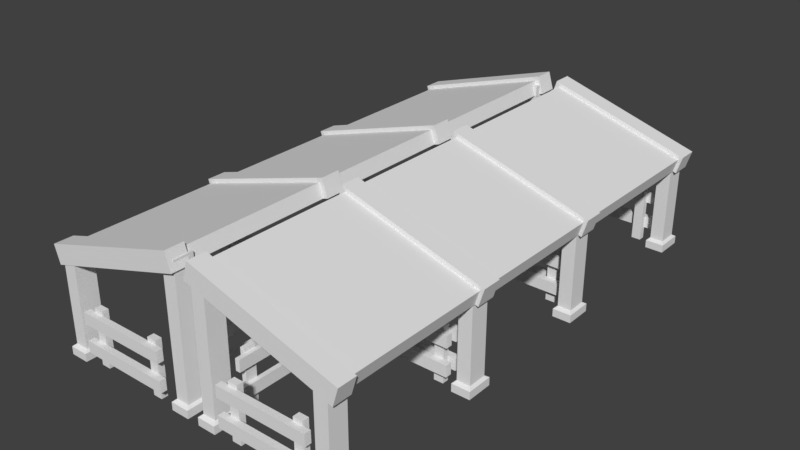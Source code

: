 # Source: Stable.blend  (saved by Blender 2.77.0; exported with 4.5.12 LTS)
import bpy
from mathutils import Matrix  # noqa: F401  (used for matrix-valued properties, if any)

bpy.ops.wm.read_factory_settings(use_empty=True)
scene = bpy.context.scene
scene.name = 'Scene'

# ---- collections
col_collection_1 = bpy.data.collections.new('Collection 1'); scene.collection.children.link(col_collection_1)

# ---- world
world_world = bpy.data.worlds.new('World'); scene.world = world_world
world_world.color = (0.05088, 0.05088, 0.05088)
world_world.use_sun_shadow = False
world_world.sun_shadow_jitter_overblur = 0.0
world_world.cycles.sampling_method = 'MANUAL'

# ---- meshes
me_cube_228 = bpy.data.meshes.new('Cube.228')
me_cube_228.from_pydata([(-5.103, -26.08, -2.2), (-18.79, -26.08, -2.2), (-5.103, -26.76, -2.2), (-18.79, -26.76, -2.2), (-5.103, -26.08, -3.929), (-18.79, -26.08, -3.929), (-5.103, -26.76, -3.929), (-18.79, -26.76, -3.929), (-16.22, -25.45, -5.745), (-16.22, -25.45, 2.541), (-16.22, -26.14, -5.745), (-16.22, -26.14, 2.541), (-17.63, -25.45, -5.745), (-17.63, -25.45, 2.541), (-17.63, -26.14, -5.745), (-17.63, -26.14, 2.541), (-5.103, -26.08, 1.96), (-18.79, -26.08, 1.96), (-5.103, -26.76, 1.96), (-18.79, -26.76, 1.96), (-5.103, -26.08, 0.2313), (-18.79, -26.08, 0.2313), (-5.103, -26.76, 0.2313), (-18.79, -26.76, 0.2313), (-6.209, -25.45, -5.745), (-6.209, -25.45, 2.541), (-6.209, -26.14, -5.745), (-6.209, -26.14, 2.541), (-7.613, -25.45, -5.745), (-7.613, -25.45, 2.541), (-7.613, -26.14, -5.745), (-7.613, -26.14, 2.541), (-18.76, -8.679, -2.2), (-5.075, -8.679, -2.2), (-18.76, -7.995, -2.2), (-5.075, -7.995, -2.2), (-18.76, -8.679, -3.929), (-5.075, -8.679, -3.929), (-18.76, -7.995, -3.929), (-5.075, -7.995, -3.929), (-7.641, -9.3, -5.745), (-7.641, -9.3, 2.541), (-7.641, -8.616, -5.745), (-7.641, -8.616, 2.541), (-6.237, -9.3, -5.745), (-6.237, -9.3, 2.541), (-6.237, -8.616, -5.745), (-6.237, -8.616, 2.541), (-18.76, -8.679, 1.96), (-5.075, -8.679, 1.96), (-18.76, -7.995, 1.96), (-5.075, -7.995, 1.96), (-18.76, -8.679, 0.2313), (-5.075, -8.679, 0.2313), (-18.76, -7.995, 0.2313), (-5.075, -7.995, 0.2313), (-17.66, -9.3, -5.745), (-17.66, -9.3, 2.541), (-17.66, -8.616, -5.745), (-17.66, -8.616, 2.541), (-16.25, -9.3, -5.745), (-16.25, -9.3, 2.541), (-16.25, -8.616, -5.745), (-16.25, -8.616, 2.541), (-18.76, -9.967, -2.2), (-5.075, -9.967, -2.2), (-18.76, -9.283, -2.2), (-5.075, -9.283, -2.2), (-18.76, -9.967, -3.929), (-5.075, -9.967, -3.929), (-18.76, -9.283, -3.929), (-5.075, -9.283, -3.929), (-18.76, -9.967, 1.96), (-5.075, -9.967, 1.96), (-18.76, -9.283, 1.96), (-5.075, -9.283, 1.96), (-18.76, -9.967, 0.2313), (-5.075, -9.967, 0.2313), (-18.76, -9.283, 0.2313), (-5.075, -9.283, 0.2313), (-18.76, 8.794, -2.2), (-5.075, 8.794, -2.2), (-18.76, 9.478, -2.2), (-5.075, 9.478, -2.2), (-18.76, 8.794, -3.929), (-5.075, 8.794, -3.929), (-18.76, 9.478, -3.929), (-5.075, 9.478, -3.929), (-7.641, 8.173, -5.745), (-7.641, 8.173, 2.541), (-7.641, 8.857, -5.745), (-7.641, 8.857, 2.541), (-6.237, 8.173, -5.745), (-6.237, 8.173, 2.541), (-6.237, 8.857, -5.745), (-6.237, 8.857, 2.541), (-18.76, 8.794, 1.96), (-5.075, 8.794, 1.96), (-18.76, 9.478, 1.96), (-5.075, 9.478, 1.96), (-18.76, 8.794, 0.2313), (-5.075, 8.794, 0.2313), (-18.76, 9.478, 0.2313), (-5.075, 9.478, 0.2313), (-17.66, 8.173, -5.745), (-17.66, 8.173, 2.541), (-17.66, 8.857, -5.745), (-17.66, 8.857, 2.541), (-16.25, 8.173, -5.745), (-16.25, 8.173, 2.541), (-16.25, 8.857, -5.745), (-16.25, 8.857, 2.541), (-18.76, 7.49, -2.2), (-5.075, 7.49, -2.2), (-18.76, 8.174, -2.2), (-5.075, 8.174, -2.2), (-18.76, 7.49, -3.929), (-5.075, 7.49, -3.929), (-18.76, 8.174, -3.929), (-5.075, 8.174, -3.929), (-18.76, 7.49, 1.96), (-5.075, 7.49, 1.96), (-18.76, 8.174, 1.96), (-5.075, 8.174, 1.96), (-18.76, 7.49, 0.2313), (-5.075, 7.49, 0.2313), (-18.76, 8.174, 0.2313), (-5.075, 8.174, 0.2313), (-18.76, 25.68, -2.2), (-5.075, 25.68, -2.2), (-18.76, 26.36, -2.2), (-5.075, 26.36, -2.2), (-18.76, 25.68, -3.929), (-5.075, 25.68, -3.929), (-18.76, 26.36, -3.929), (-5.075, 26.36, -3.929), (-7.641, 25.06, -5.745), (-7.641, 25.06, 2.541), (-7.641, 25.74, -5.745), (-7.641, 25.74, 2.541), (-6.237, 25.06, -5.745), (-6.237, 25.06, 2.541), (-6.237, 25.74, -5.745), (-6.237, 25.74, 2.541), (-18.76, 25.68, 1.96), (-5.075, 25.68, 1.96), (-18.76, 26.36, 1.96), (-5.075, 26.36, 1.96), (-18.76, 25.68, 0.2313), (-5.075, 25.68, 0.2313), (-18.76, 26.36, 0.2313), (-5.075, 26.36, 0.2313), (-17.66, 25.06, -5.745), (-17.66, 25.06, 2.541), (-17.66, 25.74, -5.745), (-17.66, 25.74, 2.541), (-16.25, 25.06, -5.745), (-16.25, 25.06, 2.541), (-16.25, 25.74, -5.745), (-16.25, 25.74, 2.541), (-2.908, -24.01, -2.2), (-2.908, -12.53, -2.2), (-3.574, -24.01, -2.2), (-3.574, -12.53, -2.2), (-2.908, -24.01, -3.929), (-2.908, -12.53, -3.929), (-3.574, -24.01, -3.929), (-3.574, -12.53, -3.929), (-2.304, -14.68, -5.745), (-2.304, -14.68, 2.541), (-2.969, -14.68, -5.745), (-2.969, -14.68, 2.541), (-2.304, -13.5, -5.745), (-2.304, -13.5, 2.541), (-2.969, -13.5, -5.745), (-2.969, -13.5, 2.541), (-2.908, -24.01, 1.96), (-2.908, -12.53, 1.96), (-3.574, -24.01, 1.96), (-3.574, -12.53, 1.96), (-2.908, -24.01, 0.2313), (-2.908, -12.53, 0.2313), (-3.574, -24.01, 0.2313), (-3.574, -12.53, 0.2313), (-2.304, -23.08, -5.745), (-2.304, -23.08, 2.541), (-2.969, -23.08, -5.745), (-2.969, -23.08, 2.541), (-2.304, -21.91, -5.745), (-2.304, -21.91, 2.541), (-2.969, -21.91, -5.745), (-2.969, -21.91, 2.541), (-2.908, -12.26, -2.2), (-2.908, -0.7815, -2.2), (-3.574, -12.26, -2.2), (-3.574, -0.7815, -2.2), (-2.908, -12.26, -3.929), (-2.908, -0.7815, -3.929), (-3.574, -12.26, -3.929), (-3.574, -0.7815, -3.929), (-2.304, -2.934, -5.745), (-2.304, -2.934, 2.541), (-2.969, -2.934, -5.745), (-2.969, -2.934, 2.541), (-2.304, -1.756, -5.745), (-2.304, -1.756, 2.541), (-2.969, -1.756, -5.745), (-2.969, -1.756, 2.541), (-2.908, -12.26, 1.96), (-2.908, -0.7815, 1.96), (-3.574, -12.26, 1.96), (-3.574, -0.7815, 1.96), (-2.908, -12.26, 0.2313), (-2.908, -0.7815, 0.2313), (-3.574, -12.26, 0.2313), (-3.574, -0.7815, 0.2313), (-2.304, -11.34, -5.745), (-2.304, -11.34, 2.541), (-2.969, -11.34, -5.745), (-2.969, -11.34, 2.541), (-2.304, -10.16, -5.745), (-2.304, -10.16, 2.541), (-2.969, -10.16, -5.745), (-2.969, -10.16, 2.541), (-2.908, -0.3879, -2.2), (-2.908, 11.1, -2.2), (-3.574, -0.3879, -2.2), (-3.574, 11.1, -2.2), (-2.908, -0.3879, -3.929), (-2.908, 11.1, -3.929), (-3.574, -0.3879, -3.929), (-3.574, 11.1, -3.929), (-2.304, 8.943, -5.745), (-2.304, 8.943, 2.541), (-2.969, 8.943, -5.745), (-2.969, 8.943, 2.541), (-2.304, 10.12, -5.745), (-2.304, 10.12, 2.541), (-2.969, 10.12, -5.745), (-2.969, 10.12, 2.541), (-2.908, -0.3879, 1.96), (-2.908, 11.1, 1.96), (-3.574, -0.3879, 1.96), (-3.574, 11.1, 1.96), (-2.908, -0.3879, 0.2313), (-2.908, 11.1, 0.2313), (-3.574, -0.3879, 0.2313), (-3.574, 11.1, 0.2313), (-2.304, 0.5406, -5.745), (-2.304, 0.5406, 2.541), (-2.969, 0.5406, -5.745), (-2.969, 0.5406, 2.541), (-2.304, 1.718, -5.745), (-2.304, 1.718, 2.541), (-2.969, 1.718, -5.745), (-2.969, 1.718, 2.541), (-2.908, 11.38, -2.2), (-2.908, 22.87, -2.2), (-3.574, 11.38, -2.2), (-3.574, 22.87, -2.2), (-2.908, 11.38, -3.929), (-2.908, 22.87, -3.929), (-3.574, 11.38, -3.929), (-3.574, 22.87, -3.929), (-2.304, 20.71, -5.745), (-2.304, 20.71, 2.541), (-2.969, 20.71, -5.745), (-2.969, 20.71, 2.541), (-2.304, 21.89, -5.745), (-2.304, 21.89, 2.541), (-2.969, 21.89, -5.745), (-2.969, 21.89, 2.541), (-2.908, 11.38, 1.96), (-2.908, 22.87, 1.96), (-3.574, 11.38, 1.96), (-3.574, 22.87, 1.96), (-2.908, 11.38, 0.2313), (-2.908, 22.87, 0.2313), (-3.574, 11.38, 0.2313), (-3.574, 22.87, 0.2313), (-2.304, 12.31, -5.745), (-2.304, 12.31, 2.541), (-2.969, 12.31, -5.745), (-2.969, 12.31, 2.541), (-2.304, 13.49, -5.745), (-2.304, 13.49, 2.541), (-2.969, 13.49, -5.745), (-2.969, 13.49, 2.541), (-1.007, 24.2, 13.66), (-22.7, 24.2, 7.084), (-1.007, 26.17, 13.66), (-22.7, 26.17, 7.084), (-1.806, 24.2, 16.3), (-23.5, 24.2, 9.72), (-1.806, 26.17, 16.3), (-23.5, 26.17, 9.72), (-0.8275, -8.838, 13.66), (-22.52, -8.838, 7.084), (-0.8275, -6.783, 13.66), (-22.52, -6.783, 7.084), (-1.627, -8.838, 16.3), (-23.32, -8.838, 9.72), (-1.627, -6.783, 16.3), (-23.32, -6.783, 9.72), (-0.8275, 6.828, 13.66), (-22.52, 6.828, 7.084), (-0.8275, 8.883, 13.66), (-22.52, 8.883, 7.084), (-1.627, 6.828, 16.3), (-23.32, 6.828, 9.72), (-1.627, 8.883, 16.3), (-23.32, 8.883, 9.72), (-1.526, -26.38, 13.49), (-22.06, -26.38, 7.259), (-1.526, 25.44, 13.49), (-22.06, 25.44, 7.259), (-2.144, -26.38, 15.52), (-22.68, -26.38, 9.295), (-2.144, 25.44, 15.52), (-22.68, 25.44, 9.295), (-0.8275, -26.9, 13.66), (-22.52, -26.9, 7.084), (-0.8275, -24.84, 13.66), (-22.52, -24.84, 7.084), (-1.627, -26.9, 16.3), (-23.32, -26.9, 9.72), (-1.627, -24.84, 16.3), (-23.32, -24.84, 9.72), (-21.93, 7.024, -4.078), (-21.93, 7.024, 9.717), (-21.93, 9.056, -4.078), (-21.93, 9.056, 9.717), (-19.93, 7.024, -4.078), (-19.93, 7.024, 9.717), (-19.93, 9.056, -4.078), (-19.93, 9.056, 9.717), (-21.93, -8.676, -4.078), (-21.93, -8.676, 9.717), (-21.93, -6.644, -4.078), (-21.93, -6.644, 9.717), (-19.93, -8.676, -4.078), (-19.93, -8.676, 9.717), (-19.93, -6.644, -4.078), (-19.93, -6.644, 9.717), (-21.93, -26.59, -4.078), (-21.93, -26.59, 9.717), (-21.93, -24.56, -4.078), (-21.93, -24.56, 9.717), (-19.93, -26.59, -4.078), (-19.93, -26.59, 9.717), (-19.93, -24.56, -4.078), (-19.93, -24.56, 9.717), (-21.93, 24.07, -4.078), (-21.93, 24.07, 9.717), (-21.93, 26.1, -4.078), (-21.93, 26.1, 9.717), (-19.93, 24.07, -4.078), (-19.93, 24.07, 9.717), (-19.93, 26.1, -4.078), (-19.93, 26.1, 9.717), (-3.315, 23.68, -4.342), (-3.315, 23.68, 14.98), (-3.315, 25.68, -4.342), (-3.315, 25.68, 14.98), (-1.315, 23.68, -4.342), (-1.315, 23.68, 14.98), (-1.315, 25.68, -4.342), (-1.315, 25.68, 14.98), (-3.315, -26.18, -4.342), (-3.315, -26.18, 14.98), (-3.315, -24.18, -4.342), (-3.315, -24.18, 14.98), (-1.315, -26.18, -4.342), (-1.315, -26.18, 14.98), (-1.315, -24.18, -4.342), (-1.315, -24.18, 14.98), (-21.93, 9.056, -5.742), (-21.93, 7.024, -5.742), (-19.93, 9.056, -5.742), (-19.93, 7.024, -5.742), (-21.93, -6.644, -5.742), (-21.93, -8.676, -5.742), (-19.93, -6.644, -5.742), (-19.93, -8.676, -5.742), (-21.93, -24.56, -5.742), (-21.93, -26.59, -5.742), (-19.93, -24.56, -5.742), (-19.93, -26.59, -5.742), (-21.93, 26.1, -5.742), (-21.93, 24.07, -5.742), (-19.93, 26.1, -5.742), (-19.93, 24.07, -5.742), (-3.315, 25.68, -6.006), (-3.315, 23.68, -6.006), (-1.315, 25.68, -6.006), (-1.315, 23.68, -6.006), (-3.315, -24.18, -6.006), (-3.315, -26.18, -6.006), (-1.315, -24.18, -6.006), (-1.315, -26.18, -6.006), (-22.32, 9.448, -4.427), (-22.32, 6.633, -4.427), (-19.55, 9.448, -4.427), (-19.55, 6.633, -4.427), (-22.32, -6.252, -4.427), (-22.32, -9.067, -4.427), (-19.55, -6.252, -4.427), (-19.55, -9.067, -4.427), (-22.32, -24.17, -4.427), (-22.32, -26.99, -4.427), (-19.55, -24.17, -4.427), (-19.55, -26.99, -4.427), (-22.32, 26.49, -4.427), (-22.32, 23.68, -4.427), (-19.55, 26.49, -4.427), (-19.55, 23.68, -4.427), (-3.7, 26.07, -4.691), (-3.7, 23.3, -4.691), (-0.9302, 26.07, -4.691), (-0.9302, 23.3, -4.691), (-3.7, -23.79, -4.691), (-3.7, -26.56, -4.691), (-0.9302, -23.79, -4.691), (-0.9302, -26.56, -4.691), (-22.32, 9.448, -5.601), (-22.32, 6.633, -5.601), (-19.55, 9.448, -5.601), (-19.55, 6.633, -5.601), (-22.32, -6.252, -5.601), (-22.32, -9.067, -5.601), (-19.55, -6.252, -5.601), (-19.55, -9.067, -5.601), (-22.32, -24.17, -5.601), (-22.32, -26.99, -5.601), (-19.55, -24.17, -5.601), (-19.55, -26.99, -5.601), (-22.32, 26.49, -5.601), (-22.32, 23.68, -5.601), (-19.55, 26.49, -5.601), (-19.55, 23.68, -5.601), (-3.7, 26.07, -5.865), (-3.7, 23.3, -5.865), (-0.9302, 26.07, -5.865), (-0.9302, 23.3, -5.865), (-3.7, -23.79, -5.865), (-3.7, -26.56, -5.865), (-0.9302, -23.79, -5.865), (-0.9302, -26.56, -5.865), (-22.06, -20.25, 7.259), (-22.06, -14.6, 7.259), (-22.06, -9.104, 7.259), (-22.06, -3.293, 7.259), (-22.06, 2.359, 7.259), (-22.06, 8.17, 7.259), (-22.06, 13.66, 7.259), (-22.06, 19.32, 7.259), (-1.526, 19.32, 13.49), (-1.526, 13.66, 13.49), (-1.526, 8.17, 13.49), (-1.526, 2.359, 13.49), (-1.526, -3.293, 13.49), (-1.526, -9.104, 13.49), (-1.526, -14.6, 13.49), (-1.526, -20.25, 13.49), (-22.68, 19.32, 9.295), (-22.68, 13.66, 9.295), (-22.68, 8.17, 9.295), (-22.68, 2.359, 9.295), (-22.68, -3.293, 9.295), (-22.68, -9.104, 9.295), (-22.68, -14.6, 9.295), (-22.68, -20.25, 9.295), (-2.144, -20.25, 15.52), (-2.144, -14.6, 15.52), (-2.144, -9.104, 15.52), (-2.144, -3.293, 15.52), (-2.144, 2.359, 15.52), (-2.144, 8.17, 15.52), (-2.144, 13.66, 15.52), (-2.144, 19.32, 15.52)], [], [(1, 3, 2, 0), (3, 7, 6, 2), (7, 5, 4, 6), (5, 1, 0, 4), (0, 2, 6, 4), (5, 7, 3, 1), (9, 11, 10, 8), (11, 15, 14, 10), (15, 13, 12, 14), (13, 9, 8, 12), (8, 10, 14, 12), (13, 15, 11, 9), (17, 19, 18, 16), (19, 23, 22, 18), (23, 21, 20, 22), (21, 17, 16, 20), (16, 18, 22, 20), (21, 23, 19, 17), (25, 27, 26, 24), (27, 31, 30, 26), (31, 29, 28, 30), (29, 25, 24, 28), (24, 26, 30, 28), (29, 31, 27, 25), (33, 35, 34, 32), (35, 39, 38, 34), (39, 37, 36, 38), (37, 33, 32, 36), (32, 34, 38, 36), (37, 39, 35, 33), (41, 43, 42, 40), (43, 47, 46, 42), (47, 45, 44, 46), (45, 41, 40, 44), (40, 42, 46, 44), (45, 47, 43, 41), (49, 51, 50, 48), (51, 55, 54, 50), (55, 53, 52, 54), (53, 49, 48, 52), (48, 50, 54, 52), (53, 55, 51, 49), (57, 59, 58, 56), (59, 63, 62, 58), (63, 61, 60, 62), (61, 57, 56, 60), (56, 58, 62, 60), (61, 63, 59, 57), (65, 67, 66, 64), (67, 71, 70, 66), (71, 69, 68, 70), (69, 65, 64, 68), (64, 66, 70, 68), (69, 71, 67, 65), (73, 75, 74, 72), (75, 79, 78, 74), (79, 77, 76, 78), (77, 73, 72, 76), (72, 74, 78, 76), (77, 79, 75, 73), (81, 83, 82, 80), (83, 87, 86, 82), (87, 85, 84, 86), (85, 81, 80, 84), (80, 82, 86, 84), (85, 87, 83, 81), (89, 91, 90, 88), (91, 95, 94, 90), (95, 93, 92, 94), (93, 89, 88, 92), (88, 90, 94, 92), (93, 95, 91, 89), (97, 99, 98, 96), (99, 103, 102, 98), (103, 101, 100, 102), (101, 97, 96, 100), (96, 98, 102, 100), (101, 103, 99, 97), (105, 107, 106, 104), (107, 111, 110, 106), (111, 109, 108, 110), (109, 105, 104, 108), (104, 106, 110, 108), (109, 111, 107, 105), (113, 115, 114, 112), (115, 119, 118, 114), (119, 117, 116, 118), (117, 113, 112, 116), (112, 114, 118, 116), (117, 119, 115, 113), (121, 123, 122, 120), (123, 127, 126, 122), (127, 125, 124, 126), (125, 121, 120, 124), (120, 122, 126, 124), (125, 127, 123, 121), (129, 131, 130, 128), (131, 135, 134, 130), (135, 133, 132, 134), (133, 129, 128, 132), (128, 130, 134, 132), (133, 135, 131, 129), (137, 139, 138, 136), (139, 143, 142, 138), (143, 141, 140, 142), (141, 137, 136, 140), (136, 138, 142, 140), (141, 143, 139, 137), (145, 147, 146, 144), (147, 151, 150, 146), (151, 149, 148, 150), (149, 145, 144, 148), (144, 146, 150, 148), (149, 151, 147, 145), (153, 155, 154, 152), (155, 159, 158, 154), (159, 157, 156, 158), (157, 153, 152, 156), (152, 154, 158, 156), (157, 159, 155, 153), (161, 163, 162, 160), (163, 167, 166, 162), (167, 165, 164, 166), (165, 161, 160, 164), (160, 162, 166, 164), (165, 167, 163, 161), (169, 171, 170, 168), (171, 175, 174, 170), (175, 173, 172, 174), (173, 169, 168, 172), (168, 170, 174, 172), (173, 175, 171, 169), (177, 179, 178, 176), (179, 183, 182, 178), (183, 181, 180, 182), (181, 177, 176, 180), (176, 178, 182, 180), (181, 183, 179, 177), (185, 187, 186, 184), (187, 191, 190, 186), (191, 189, 188, 190), (189, 185, 184, 188), (184, 186, 190, 188), (189, 191, 187, 185), (193, 195, 194, 192), (195, 199, 198, 194), (199, 197, 196, 198), (197, 193, 192, 196), (192, 194, 198, 196), (197, 199, 195, 193), (201, 203, 202, 200), (203, 207, 206, 202), (207, 205, 204, 206), (205, 201, 200, 204), (200, 202, 206, 204), (205, 207, 203, 201), (209, 211, 210, 208), (211, 215, 214, 210), (215, 213, 212, 214), (213, 209, 208, 212), (208, 210, 214, 212), (213, 215, 211, 209), (217, 219, 218, 216), (219, 223, 222, 218), (223, 221, 220, 222), (221, 217, 216, 220), (216, 218, 222, 220), (221, 223, 219, 217), (225, 227, 226, 224), (227, 231, 230, 226), (231, 229, 228, 230), (229, 225, 224, 228), (224, 226, 230, 228), (229, 231, 227, 225), (233, 235, 234, 232), (235, 239, 238, 234), (239, 237, 236, 238), (237, 233, 232, 236), (232, 234, 238, 236), (237, 239, 235, 233), (241, 243, 242, 240), (243, 247, 246, 242), (247, 245, 244, 246), (245, 241, 240, 244), (240, 242, 246, 244), (245, 247, 243, 241), (249, 251, 250, 248), (251, 255, 254, 250), (255, 253, 252, 254), (253, 249, 248, 252), (248, 250, 254, 252), (253, 255, 251, 249), (257, 259, 258, 256), (259, 263, 262, 258), (263, 261, 260, 262), (261, 257, 256, 260), (256, 258, 262, 260), (261, 263, 259, 257), (265, 267, 266, 264), (267, 271, 270, 266), (271, 269, 268, 270), (269, 265, 264, 268), (264, 266, 270, 268), (269, 271, 267, 265), (273, 275, 274, 272), (275, 279, 278, 274), (279, 277, 276, 278), (277, 273, 272, 276), (272, 274, 278, 276), (277, 279, 275, 273), (281, 283, 282, 280), (283, 287, 286, 282), (287, 285, 284, 286), (285, 281, 280, 284), (280, 282, 286, 284), (285, 287, 283, 281), (289, 291, 290, 288), (291, 295, 294, 290), (295, 293, 292, 294), (293, 289, 288, 292), (288, 290, 294, 292), (293, 295, 291, 289), (297, 299, 298, 296), (299, 303, 302, 298), (303, 301, 300, 302), (301, 297, 296, 300), (296, 298, 302, 300), (301, 303, 299, 297), (305, 307, 306, 304), (307, 311, 310, 306), (311, 309, 308, 310), (309, 305, 304, 308), (304, 306, 310, 308), (309, 311, 307, 305), (455, 315, 314, 456), (315, 319, 318, 314), (471, 317, 316, 472), (317, 313, 312, 316), (456, 314, 318, 479), (464, 319, 315, 455), (321, 323, 322, 320), (323, 327, 326, 322), (327, 325, 324, 326), (325, 321, 320, 324), (320, 322, 326, 324), (325, 327, 323, 321), (329, 331, 330, 328), (331, 335, 334, 330), (335, 333, 332, 334), (333, 329, 328, 332), (362, 366, 418, 416), (333, 335, 331, 329), (337, 339, 338, 336), (339, 343, 342, 338), (343, 341, 340, 342), (341, 337, 336, 340), (344, 346, 408, 409), (341, 343, 339, 337), (345, 347, 346, 344), (347, 351, 350, 346), (351, 349, 348, 350), (349, 345, 344, 348), (399, 398, 446, 447), (349, 351, 347, 345), (353, 355, 354, 352), (355, 359, 358, 354), (359, 357, 356, 358), (357, 353, 352, 356), (384, 385, 433, 432), (357, 359, 355, 353), (361, 363, 362, 360), (363, 367, 366, 362), (367, 365, 364, 366), (365, 361, 360, 364), (398, 396, 444, 446), (365, 367, 363, 361), (369, 371, 370, 368), (371, 375, 374, 370), (375, 373, 372, 374), (373, 369, 368, 372), (370, 374, 422, 420), (373, 375, 371, 369), (377, 376, 378, 379), (381, 380, 382, 383), (385, 384, 386, 387), (389, 388, 390, 391), (393, 392, 394, 395), (397, 396, 398, 399), (352, 354, 412, 413), (381, 383, 431, 429), (396, 397, 445, 444), (332, 328, 401, 403), (383, 382, 430, 431), (360, 362, 416, 417), (393, 395, 443, 441), (382, 380, 428, 430), (340, 336, 405, 407), (395, 394, 442, 443), (368, 370, 420, 421), (334, 332, 403, 402), (380, 381, 429, 428), (394, 392, 440, 442), (348, 344, 409, 411), (377, 379, 427, 425), (342, 340, 407, 406), (392, 393, 441, 440), (401, 400, 424, 425), (415, 413, 437, 439), (422, 423, 447, 446), (416, 418, 442, 440), (413, 412, 436, 437), (402, 403, 427, 426), (404, 406, 430, 428), (410, 411, 435, 434), (403, 401, 425, 427), (421, 420, 444, 445), (423, 421, 445, 447), (409, 408, 432, 433), (412, 414, 438, 436), (418, 419, 443, 442), (411, 409, 433, 435), (400, 402, 426, 424), (406, 407, 431, 430), (417, 416, 440, 441), (420, 422, 446, 444), (419, 417, 441, 443), (405, 404, 428, 429), (408, 410, 434, 432), (414, 415, 439, 438), (407, 405, 429, 431), (386, 384, 432, 434), (397, 399, 447, 445), (387, 386, 434, 435), (336, 338, 404, 405), (354, 358, 414, 412), (374, 372, 423, 422), (385, 387, 435, 433), (328, 330, 400, 401), (346, 350, 410, 408), (366, 364, 419, 418), (388, 389, 437, 436), (372, 368, 421, 423), (390, 388, 436, 438), (338, 342, 406, 404), (358, 356, 415, 414), (376, 377, 425, 424), (364, 360, 417, 419), (391, 390, 438, 439), (378, 376, 424, 426), (330, 334, 402, 400), (350, 348, 411, 410), (389, 391, 439, 437), (356, 352, 413, 415), (379, 378, 426, 427), (317, 471, 448, 313), (471, 470, 449, 448), (470, 469, 450, 449), (469, 468, 451, 450), (468, 467, 452, 451), (467, 466, 453, 452), (466, 465, 454, 453), (465, 464, 455, 454), (312, 463, 472, 316), (463, 462, 473, 472), (462, 461, 474, 473), (461, 460, 475, 474), (460, 459, 476, 475), (459, 458, 477, 476), (458, 457, 478, 477), (457, 456, 479, 478), (319, 464, 479, 318), (464, 465, 478, 479), (465, 466, 477, 478), (466, 467, 476, 477), (467, 468, 475, 476), (468, 469, 474, 475), (469, 470, 473, 474), (470, 471, 472, 473), (313, 448, 463, 312), (448, 449, 462, 463), (449, 450, 461, 462), (450, 451, 460, 461), (451, 452, 459, 460), (452, 453, 458, 459), (453, 454, 457, 458), (454, 455, 456, 457)])
_ca = me_cube_228.color_attributes.new('Col', 'BYTE_COLOR', 'CORNER')
_ca.data.foreach_set('color', [0.08866, 0.05613, 0.03689, 1.0, 0.08866, 0.05613, 0.03689, 1.0, 0.08866, 0.05613, 0.03689, 1.0, 0.08866, 0.05613, 0.03689, 1.0, 0.08866, 0.05613, 0.03689, 1.0, 0.08866, 0.05613, 0.03689, 1.0, 0.08866, 0.05613, 0.03689, 1.0, 0.08866, 0.05613, 0.03689, 1.0, 0.08866, 0.05613, 0.03689, 1.0, 0.08866, 0.05613, 0.03689, 1.0, 0.08866, 0.05613, 0.03689, 1.0, 0.08866, 0.05613, 0.03689, 1.0, 0.08866, 0.05613, 0.03689, 1.0, 0.08866, 0.05613, 0.03689, 1.0, 0.08866, 0.05613, 0.03689, 1.0, 0.08866, 0.05613, 0.03689, 1.0, 0.08866, 0.05613, 0.03689, 1.0, 0.08866, 0.05613, 0.03689, 1.0, 0.08866, 0.05613, 0.03689, 1.0, 0.08866, 0.05613, 0.03689, 1.0, 0.08866, 0.05613, 0.03689, 1.0, 0.08866, 0.05613, 0.03689, 1.0, 0.08866, 0.05613, 0.03689, 1.0, 0.08866, 0.05613, 0.03689, 1.0, 0.08866, 0.05613, 0.03689, 1.0, 0.08866, 0.05613, 0.03689, 1.0, 0.08866, 0.05613, 0.03689, 1.0, 0.08866, 0.05613, 0.03689, 1.0, 0.08866, 0.05613, 0.03689, 1.0, 0.08866, 0.05613, 0.03689, 1.0, 0.08866, 0.05613, 0.03689, 1.0, 0.08866, 0.05613, 0.03689, 1.0, 0.08866, 0.05613, 0.03689, 1.0, 0.08866, 0.05613, 0.03689, 1.0, 0.08866, 0.05613, 0.03689, 1.0, 0.08866, 0.05613, 0.03689, 1.0, 0.08866, 0.05613, 0.03689, 1.0, 0.08866, 0.05613, 0.03689, 1.0, 0.08866, 0.05613, 0.03689, 1.0, 0.08866, 0.05613, 0.03689, 1.0, 0.08866, 0.05613, 0.03689, 1.0, 0.08866, 0.05613, 0.03689, 1.0, 0.08866, 0.05613, 0.03689, 1.0, 0.08866, 0.05613, 0.03689, 1.0, 0.08866, 0.05613, 0.03689, 1.0, 0.08866, 0.05613, 0.03689, 1.0, 0.08866, 0.05613, 0.03689, 1.0, 0.08866, 0.05613, 0.03689, 1.0, 0.08866, 0.05613, 0.03689, 1.0, 0.08866, 0.05613, 0.03689, 1.0, 0.08866, 0.05613, 0.03689, 1.0, 0.08866, 0.05613, 0.03689, 1.0, 0.08866, 0.05613, 0.03689, 1.0, 0.08866, 0.05613, 0.03689, 1.0, 0.08866, 0.05613, 0.03689, 1.0, 0.08866, 0.05613, 0.03689, 1.0, 0.08866, 0.05613, 0.03689, 1.0, 0.08866, 0.05613, 0.03689, 1.0, 0.08866, 0.05613, 0.03689, 1.0, 0.08866, 0.05613, 0.03689, 1.0, 0.08866, 0.05613, 0.03689, 1.0, 0.08866, 0.05613, 0.03689, 1.0, 0.08866, 0.05613, 0.03689, 1.0, 0.08866, 0.05613, 0.03689, 1.0, 0.08866, 0.05613, 0.03689, 1.0, 0.08866, 0.05613, 0.03689, 1.0, 0.08866, 0.05613, 0.03689, 1.0, 0.08866, 0.05613, 0.03689, 1.0, 0.08866, 0.05613, 0.03689, 1.0, 0.08866, 0.05613, 0.03689, 1.0, 0.08866, 0.05613, 0.03689, 1.0, 0.08866, 0.05613, 0.03689, 1.0, 0.08866, 0.05613, 0.03689, 1.0, 0.08866, 0.05613, 0.03689, 1.0, 0.08866, 0.05613, 0.03689, 1.0, 0.08866, 0.05613, 0.03689, 1.0, 0.08866, 0.05613, 0.03689, 1.0, 0.08866, 0.05613, 0.03689, 1.0, 0.08866, 0.05613, 0.03689, 1.0, 0.08866, 0.05613, 0.03689, 1.0, 0.08866, 0.05613, 0.03689, 1.0, 0.08866, 0.05613, 0.03689, 1.0, 0.08866, 0.05613, 0.03689, 1.0, 0.08866, 0.05613, 0.03689, 1.0, 0.08866, 0.05613, 0.03689, 1.0, 0.08866, 0.05613, 0.03689, 1.0, 0.08866, 0.05613, 0.03689, 1.0, 0.08866, 0.05613, 0.03689, 1.0, 0.08866, 0.05613, 0.03689, 1.0, 0.08866, 0.05613, 0.03689, 1.0, 0.08866, 0.05613, 0.03689, 1.0, 0.08866, 0.05613, 0.03689, 1.0, 0.08866, 0.05613, 0.03689, 1.0, 0.08866, 0.05613, 0.03689, 1.0, 0.08866, 0.05613, 0.03689, 1.0, 0.08866, 0.05613, 0.03689, 1.0, 0.08866, 0.05613, 0.03689, 1.0, 0.08866, 0.05613, 0.03689, 1.0, 0.08866, 0.05613, 0.03689, 1.0, 0.08866, 0.05613, 0.03689, 1.0, 0.08866, 0.05613, 0.03689, 1.0, 0.08866, 0.05613, 0.03689, 1.0, 0.08866, 0.05613, 0.03689, 1.0, 0.08866, 0.05613, 0.03689, 1.0, 0.08866, 0.05613, 0.03689, 1.0, 0.08866, 0.05613, 0.03689, 1.0, 0.08866, 0.05613, 0.03689, 1.0, 0.08866, 0.05613, 0.03689, 1.0, 0.08866, 0.05613, 0.03689, 1.0, 0.08866, 0.05613, 0.03689, 1.0, 0.08866, 0.05613, 0.03689, 1.0, 0.08866, 0.05613, 0.03689, 1.0, 0.08866, 0.05613, 0.03689, 1.0, 0.08866, 0.05613, 0.03689, 1.0, 0.08866, 0.05613, 0.03689, 1.0, 0.08866, 0.05613, 0.03689, 1.0, 0.08866, 0.05613, 0.03689, 1.0, 0.08866, 0.05613, 0.03689, 1.0, 0.08866, 0.05613, 0.03689, 1.0, 0.08866, 0.05613, 0.03689, 1.0, 0.08866, 0.05613, 0.03689, 1.0, 0.08866, 0.05613, 0.03689, 1.0, 0.08866, 0.05613, 0.03689, 1.0, 0.08866, 0.05613, 0.03689, 1.0, 0.08866, 0.05613, 0.03689, 1.0, 0.08866, 0.05613, 0.03689, 1.0, 0.08866, 0.05613, 0.03689, 1.0, 0.08866, 0.05613, 0.03689, 1.0, 0.08866, 0.05613, 0.03689, 1.0, 0.08866, 0.05613, 0.03689, 1.0, 0.08866, 0.05613, 0.03689, 1.0, 0.08866, 0.05613, 0.03689, 1.0, 0.08866, 0.05613, 0.03689, 1.0, 0.08866, 0.05613, 0.03689, 1.0, 0.08866, 0.05613, 0.03689, 1.0, 0.08866, 0.05613, 0.03689, 1.0, 0.08866, 0.05613, 0.03689, 1.0, 0.08866, 0.05613, 0.03689, 1.0, 0.08866, 0.05613, 0.03689, 1.0, 0.08866, 0.05613, 0.03689, 1.0, 0.08866, 0.05613, 0.03689, 1.0, 0.08866, 0.05613, 0.03689, 1.0, 0.08866, 0.05613, 0.03689, 1.0, 0.08866, 0.05613, 0.03689, 1.0, 0.08866, 0.05613, 0.03689, 1.0, 0.08866, 0.05613, 0.03689, 1.0, 0.08866, 0.05613, 0.03689, 1.0, 0.08866, 0.05613, 0.03689, 1.0, 0.08866, 0.05613, 0.03689, 1.0, 0.08866, 0.05613, 0.03689, 1.0, 0.08866, 0.05613, 0.03689, 1.0, 0.08866, 0.05613, 0.03689, 1.0, 0.08866, 0.05613, 0.03689, 1.0, 0.08866, 0.05613, 0.03689, 1.0, 0.08866, 0.05613, 0.03689, 1.0, 0.08866, 0.05613, 0.03689, 1.0, 0.08866, 0.05613, 0.03689, 1.0, 0.08866, 0.05613, 0.03689, 1.0, 0.08866, 0.05613, 0.03689, 1.0, 0.08866, 0.05613, 0.03689, 1.0, 0.08866, 0.05613, 0.03689, 1.0, 0.08866, 0.05613, 0.03689, 1.0, 0.08866, 0.05613, 0.03689, 1.0, 0.08866, 0.05613, 0.03689, 1.0, 0.08866, 0.05613, 0.03689, 1.0, 0.08866, 0.05613, 0.03689, 1.0, 0.08866, 0.05613, 0.03689, 1.0, 0.08866, 0.05613, 0.03689, 1.0, 0.08866, 0.05613, 0.03689, 1.0, 0.08866, 0.05613, 0.03689, 1.0, 0.08866, 0.05613, 0.03689, 1.0, 0.08866, 0.05613, 0.03689, 1.0, 0.08866, 0.05613, 0.03689, 1.0, 0.08866, 0.05613, 0.03689, 1.0, 0.08866, 0.05613, 0.03689, 1.0, 0.08866, 0.05613, 0.03689, 1.0, 0.08866, 0.05613, 0.03689, 1.0, 0.08866, 0.05613, 0.03689, 1.0, 0.08866, 0.05613, 0.03689, 1.0, 0.08866, 0.05613, 0.03689, 1.0, 0.08866, 0.05613, 0.03689, 1.0, 0.08866, 0.05613, 0.03689, 1.0, 0.08866, 0.05613, 0.03689, 1.0, 0.08866, 0.05613, 0.03689, 1.0, 0.08866, 0.05613, 0.03689, 1.0, 0.08866, 0.05613, 0.03689, 1.0, 0.08866, 0.05613, 0.03689, 1.0, 0.08866, 0.05613, 0.03689, 1.0, 0.08866, 0.05613, 0.03689, 1.0, 0.08866, 0.05613, 0.03689, 1.0, 0.08866, 0.05613, 0.03689, 1.0, 0.08866, 0.05613, 0.03689, 1.0, 0.08866, 0.05613, 0.03689, 1.0, 0.08866, 0.05613, 0.03689, 1.0, 0.08866, 0.05613, 0.03689, 1.0, 0.08866, 0.05613, 0.03689, 1.0, 0.08866, 0.05613, 0.03689, 1.0, 0.08866, 0.05613, 0.03689, 1.0, 0.08866, 0.05613, 0.03689, 1.0, 0.08866, 0.05613, 0.03689, 1.0, 0.08866, 0.05613, 0.03689, 1.0, 0.08866, 0.05613, 0.03689, 1.0, 0.08866, 0.05613, 0.03689, 1.0, 0.08866, 0.05613, 0.03689, 1.0, 0.08866, 0.05613, 0.03689, 1.0, 0.08866, 0.05613, 0.03689, 1.0, 0.08866, 0.05613, 0.03689, 1.0, 0.08866, 0.05613, 0.03689, 1.0, 0.08866, 0.05613, 0.03689, 1.0, 0.08866, 0.05613, 0.03689, 1.0, 0.08866, 0.05613, 0.03689, 1.0, 0.08866, 0.05613, 0.03689, 1.0, 0.08866, 0.05613, 0.03689, 1.0, 0.08866, 0.05613, 0.03689, 1.0, 0.08866, 0.05613, 0.03689, 1.0, 0.08866, 0.05613, 0.03689, 1.0, 0.08866, 0.05613, 0.03689, 1.0, 0.08866, 0.05613, 0.03689, 1.0, 0.08866, 0.05613, 0.03689, 1.0, 0.08866, 0.05613, 0.03689, 1.0, 0.08866, 0.05613, 0.03689, 1.0, 0.08866, 0.05613, 0.03689, 1.0, 0.08866, 0.05613, 0.03689, 1.0, 0.08866, 0.05613, 0.03689, 1.0, 0.08866, 0.05613, 0.03689, 1.0, 0.08866, 0.05613, 0.03689, 1.0, 0.08866, 0.05613, 0.03689, 1.0, 0.08866, 0.05613, 0.03689, 1.0, 0.08866, 0.05613, 0.03689, 1.0, 0.08866, 0.05613, 0.03689, 1.0, 0.08866, 0.05613, 0.03689, 1.0, 0.08866, 0.05613, 0.03689, 1.0, 0.08866, 0.05613, 0.03689, 1.0, 0.08866, 0.05613, 0.03689, 1.0, 0.08866, 0.05613, 0.03689, 1.0, 0.08866, 0.05613, 0.03689, 1.0, 0.08866, 0.05613, 0.03689, 1.0, 0.08866, 0.05613, 0.03689, 1.0, 0.08866, 0.05613, 0.03689, 1.0, 0.08866, 0.05613, 0.03689, 1.0, 0.08866, 0.05613, 0.03689, 1.0, 0.08866, 0.05613, 0.03689, 1.0, 0.08866, 0.05613, 0.03689, 1.0, 0.08866, 0.05613, 0.03689, 1.0, 0.08866, 0.05613, 0.03689, 1.0, 0.08866, 0.05613, 0.03689, 1.0, 0.08866, 0.05613, 0.03689, 1.0, 0.08866, 0.05613, 0.03689, 1.0, 0.08866, 0.05613, 0.03689, 1.0, 0.08866, 0.05613, 0.03689, 1.0, 0.08866, 0.05613, 0.03689, 1.0, 0.08866, 0.05613, 0.03689, 1.0, 0.08866, 0.05613, 0.03689, 1.0, 0.08866, 0.05613, 0.03689, 1.0, 0.08866, 0.05613, 0.03689, 1.0, 0.08866, 0.05613, 0.03689, 1.0, 0.08866, 0.05613, 0.03689, 1.0, 0.08866, 0.05613, 0.03689, 1.0, 0.08866, 0.05613, 0.03689, 1.0, 0.08866, 0.05613, 0.03689, 1.0, 0.08866, 0.05613, 0.03689, 1.0, 0.08866, 0.05613, 0.03689, 1.0, 0.08866, 0.05613, 0.03689, 1.0, 0.08866, 0.05613, 0.03689, 1.0, 0.08866, 0.05613, 0.03689, 1.0, 0.08866, 0.05613, 0.03689, 1.0, 0.08866, 0.05613, 0.03689, 1.0, 0.08866, 0.05613, 0.03689, 1.0, 0.08866, 0.05613, 0.03689, 1.0, 0.08866, 0.05613, 0.03689, 1.0, 0.08866, 0.05613, 0.03689, 1.0, 0.08866, 0.05613, 0.03689, 1.0, 0.08866, 0.05613, 0.03689, 1.0, 0.08866, 0.05613, 0.03689, 1.0, 0.08866, 0.05613, 0.03689, 1.0, 0.08866, 0.05613, 0.03689, 1.0, 0.08866, 0.05613, 0.03689, 1.0, 0.08866, 0.05613, 0.03689, 1.0, 0.08866, 0.05613, 0.03689, 1.0, 0.08866, 0.05613, 0.03689, 1.0, 0.08866, 0.05613, 0.03689, 1.0, 0.08866, 0.05613, 0.03689, 1.0, 0.08866, 0.05613, 0.03689, 1.0, 0.08866, 0.05613, 0.03689, 1.0, 0.08866, 0.05613, 0.03689, 1.0, 0.08866, 0.05613, 0.03689, 1.0, 0.08866, 0.05613, 0.03689, 1.0, 0.08866, 0.05613, 0.03689, 1.0, 0.08866, 0.05613, 0.03689, 1.0, 0.08866, 0.05613, 0.03689, 1.0, 0.08866, 0.05613, 0.03689, 1.0, 0.08866, 0.05613, 0.03689, 1.0, 0.08866, 0.05613, 0.03689, 1.0, 0.08866, 0.05613, 0.03689, 1.0, 0.08866, 0.05613, 0.03689, 1.0, 0.08866, 0.05613, 0.03689, 1.0, 0.08866, 0.05613, 0.03689, 1.0, 0.08866, 0.05613, 0.03689, 1.0, 0.08866, 0.05613, 0.03689, 1.0, 0.08866, 0.05613, 0.03689, 1.0, 0.08866, 0.05613, 0.03689, 1.0, 0.08866, 0.05613, 0.03689, 1.0, 0.08866, 0.05613, 0.03689, 1.0, 0.08866, 0.05613, 0.03689, 1.0, 0.08866, 0.05613, 0.03689, 1.0, 0.08866, 0.05613, 0.03689, 1.0, 0.08866, 0.05613, 0.03689, 1.0, 0.08866, 0.05613, 0.03689, 1.0, 0.08866, 0.05613, 0.03689, 1.0, 0.08866, 0.05613, 0.03689, 1.0, 0.08866, 0.05613, 0.03689, 1.0, 0.08866, 0.05613, 0.03689, 1.0, 0.08866, 0.05613, 0.03689, 1.0, 0.08866, 0.05613, 0.03689, 1.0, 0.08866, 0.05613, 0.03689, 1.0, 0.08866, 0.05613, 0.03689, 1.0, 0.08866, 0.05613, 0.03689, 1.0, 0.08866, 0.05613, 0.03689, 1.0, 0.08866, 0.05613, 0.03689, 1.0, 0.08866, 0.05613, 0.03689, 1.0, 0.08866, 0.05613, 0.03689, 1.0, 0.08866, 0.05613, 0.03689, 1.0, 0.08866, 0.05613, 0.03689, 1.0, 0.08866, 0.05613, 0.03689, 1.0, 0.08866, 0.05613, 0.03689, 1.0, 0.08866, 0.05613, 0.03689, 1.0, 0.08866, 0.05613, 0.03689, 1.0, 0.08866, 0.05613, 0.03689, 1.0, 0.08866, 0.05613, 0.03689, 1.0, 0.08866, 0.05613, 0.03689, 1.0, 0.08866, 0.05613, 0.03689, 1.0, 0.08866, 0.05613, 0.03689, 1.0, 0.08866, 0.05613, 0.03689, 1.0, 0.08866, 0.05613, 0.03689, 1.0, 0.08866, 0.05613, 0.03689, 1.0, 0.08866, 0.05613, 0.03689, 1.0, 0.08866, 0.05613, 0.03689, 1.0, 0.08866, 0.05613, 0.03689, 1.0, 0.08866, 0.05613, 0.03689, 1.0, 0.08866, 0.05613, 0.03689, 1.0, 0.08866, 0.05613, 0.03689, 1.0, 0.08866, 0.05613, 0.03689, 1.0, 0.08866, 0.05613, 0.03689, 1.0, 0.08866, 0.05613, 0.03689, 1.0, 0.08866, 0.05613, 0.03689, 1.0, 0.08866, 0.05613, 0.03689, 1.0, 0.08866, 0.05613, 0.03689, 1.0, 0.08866, 0.05613, 0.03689, 1.0, 0.08866, 0.05613, 0.03689, 1.0, 0.08866, 0.05613, 0.03689, 1.0, 0.08866, 0.05613, 0.03689, 1.0, 0.08866, 0.05613, 0.03689, 1.0, 0.08866, 0.05613, 0.03689, 1.0, 0.08866, 0.05613, 0.03689, 1.0, 0.08866, 0.05613, 0.03689, 1.0, 0.08866, 0.05613, 0.03689, 1.0, 0.08866, 0.05613, 0.03689, 1.0, 0.08866, 0.05613, 0.03689, 1.0, 0.08866, 0.05613, 0.03689, 1.0, 0.08866, 0.05613, 0.03689, 1.0, 0.08866, 0.05613, 0.03689, 1.0, 0.08866, 0.05613, 0.03689, 1.0, 0.08866, 0.05613, 0.03689, 1.0, 0.08866, 0.05613, 0.03689, 1.0, 0.08866, 0.05613, 0.03689, 1.0, 0.08866, 0.05613, 0.03689, 1.0, 0.08866, 0.05613, 0.03689, 1.0, 0.08866, 0.05613, 0.03689, 1.0, 0.08866, 0.05613, 0.03689, 1.0, 0.08866, 0.05613, 0.03689, 1.0, 0.08866, 0.05613, 0.03689, 1.0, 0.08866, 0.05613, 0.03689, 1.0, 0.08866, 0.05613, 0.03689, 1.0, 0.08866, 0.05613, 0.03689, 1.0, 0.08866, 0.05613, 0.03689, 1.0, 0.08866, 0.05613, 0.03689, 1.0, 0.08866, 0.05613, 0.03689, 1.0, 0.08866, 0.05613, 0.03689, 1.0, 0.08866, 0.05613, 0.03689, 1.0, 0.08866, 0.05613, 0.03689, 1.0, 0.08866, 0.05613, 0.03689, 1.0, 0.08866, 0.05613, 0.03689, 1.0, 0.08866, 0.05613, 0.03689, 1.0, 0.08866, 0.05613, 0.03689, 1.0, 0.08866, 0.05613, 0.03689, 1.0, 0.08866, 0.05613, 0.03689, 1.0, 0.08866, 0.05613, 0.03689, 1.0, 0.08866, 0.05613, 0.03689, 1.0, 0.08866, 0.05613, 0.03689, 1.0, 0.08866, 0.05613, 0.03689, 1.0, 0.08866, 0.05613, 0.03689, 1.0, 0.08866, 0.05613, 0.03689, 1.0, 0.08866, 0.05613, 0.03689, 1.0, 0.08866, 0.05613, 0.03689, 1.0, 0.08866, 0.05613, 0.03689, 1.0, 0.08866, 0.05613, 0.03689, 1.0, 0.08866, 0.05613, 0.03689, 1.0, 0.08866, 0.05613, 0.03689, 1.0, 0.08866, 0.05613, 0.03689, 1.0, 0.08866, 0.05613, 0.03689, 1.0, 0.08866, 0.05613, 0.03689, 1.0, 0.08866, 0.05613, 0.03689, 1.0, 0.08866, 0.05613, 0.03689, 1.0, 0.08866, 0.05613, 0.03689, 1.0, 0.08866, 0.05613, 0.03689, 1.0, 0.08866, 0.05613, 0.03689, 1.0, 0.08866, 0.05613, 0.03689, 1.0, 0.08866, 0.05613, 0.03689, 1.0, 0.08866, 0.05613, 0.03689, 1.0, 0.08866, 0.05613, 0.03689, 1.0, 0.08866, 0.05613, 0.03689, 1.0, 0.08866, 0.05613, 0.03689, 1.0, 0.08866, 0.05613, 0.03689, 1.0, 0.08866, 0.05613, 0.03689, 1.0, 0.08866, 0.05613, 0.03689, 1.0, 0.08866, 0.05613, 0.03689, 1.0, 0.08866, 0.05613, 0.03689, 1.0, 0.08866, 0.05613, 0.03689, 1.0, 0.08866, 0.05613, 0.03689, 1.0, 0.08866, 0.05613, 0.03689, 1.0, 0.08866, 0.05613, 0.03689, 1.0, 0.08866, 0.05613, 0.03689, 1.0, 0.08866, 0.05613, 0.03689, 1.0, 0.08866, 0.05613, 0.03689, 1.0, 0.08866, 0.05613, 0.03689, 1.0, 0.08866, 0.05613, 0.03689, 1.0, 0.08866, 0.05613, 0.03689, 1.0, 0.08866, 0.05613, 0.03689, 1.0, 0.08866, 0.05613, 0.03689, 1.0, 0.08866, 0.05613, 0.03689, 1.0, 0.08866, 0.05613, 0.03689, 1.0, 0.08866, 0.05613, 0.03689, 1.0, 0.08866, 0.05613, 0.03689, 1.0, 0.08866, 0.05613, 0.03689, 1.0, 0.08866, 0.05613, 0.03689, 1.0, 0.08866, 0.05613, 0.03689, 1.0, 0.08866, 0.05613, 0.03689, 1.0, 0.08866, 0.05613, 0.03689, 1.0, 0.08866, 0.05613, 0.03689, 1.0, 0.08866, 0.05613, 0.03689, 1.0, 0.08866, 0.05613, 0.03689, 1.0, 0.08866, 0.05613, 0.03689, 1.0, 0.08866, 0.05613, 0.03689, 1.0, 0.08866, 0.05613, 0.03689, 1.0, 0.08866, 0.05613, 0.03689, 1.0, 0.08866, 0.05613, 0.03689, 1.0, 0.08866, 0.05613, 0.03689, 1.0, 0.08866, 0.05613, 0.03689, 1.0, 0.08866, 0.05613, 0.03689, 1.0, 0.08866, 0.05613, 0.03689, 1.0, 0.08866, 0.05613, 0.03689, 1.0, 0.08866, 0.05613, 0.03689, 1.0, 0.08866, 0.05613, 0.03689, 1.0, 0.08866, 0.05613, 0.03689, 1.0, 0.08866, 0.05613, 0.03689, 1.0, 0.08866, 0.05613, 0.03689, 1.0, 0.08866, 0.05613, 0.03689, 1.0, 0.08866, 0.05613, 0.03689, 1.0, 0.08866, 0.05613, 0.03689, 1.0, 0.08866, 0.05613, 0.03689, 1.0, 0.08866, 0.05613, 0.03689, 1.0, 0.08866, 0.05613, 0.03689, 1.0, 0.08866, 0.05613, 0.03689, 1.0, 0.08866, 0.05613, 0.03689, 1.0, 0.08866, 0.05613, 0.03689, 1.0, 0.08866, 0.05613, 0.03689, 1.0, 0.08866, 0.05613, 0.03689, 1.0, 0.08866, 0.05613, 0.03689, 1.0, 0.08866, 0.05613, 0.03689, 1.0, 0.08866, 0.05613, 0.03689, 1.0, 0.08866, 0.05613, 0.03689, 1.0, 0.08866, 0.05613, 0.03689, 1.0, 0.08866, 0.05613, 0.03689, 1.0, 0.08866, 0.05613, 0.03689, 1.0, 0.08866, 0.05613, 0.03689, 1.0, 0.08866, 0.05613, 0.03689, 1.0, 0.08866, 0.05613, 0.03689, 1.0, 0.08866, 0.05613, 0.03689, 1.0, 0.08866, 0.05613, 0.03689, 1.0, 0.08866, 0.05613, 0.03689, 1.0, 0.08866, 0.05613, 0.03689, 1.0, 0.08866, 0.05613, 0.03689, 1.0, 0.08866, 0.05613, 0.03689, 1.0, 0.08866, 0.05613, 0.03689, 1.0, 0.08866, 0.05613, 0.03689, 1.0, 0.08866, 0.05613, 0.03689, 1.0, 0.08866, 0.05613, 0.03689, 1.0, 0.08866, 0.05613, 0.03689, 1.0, 0.08866, 0.05613, 0.03689, 1.0, 0.08866, 0.05613, 0.03689, 1.0, 0.08866, 0.05613, 0.03689, 1.0, 0.08866, 0.05613, 0.03689, 1.0, 0.08866, 0.05613, 0.03689, 1.0, 0.08866, 0.05613, 0.03689, 1.0, 0.08866, 0.05613, 0.03689, 1.0, 0.08866, 0.05613, 0.03689, 1.0, 0.08866, 0.05613, 0.03689, 1.0, 0.08866, 0.05613, 0.03689, 1.0, 0.08866, 0.05613, 0.03689, 1.0, 0.08866, 0.05613, 0.03689, 1.0, 0.08866, 0.05613, 0.03689, 1.0, 0.08866, 0.05613, 0.03689, 1.0, 0.08866, 0.05613, 0.03689, 1.0, 0.08866, 0.05613, 0.03689, 1.0, 0.08866, 0.05613, 0.03689, 1.0, 0.08866, 0.05613, 0.03689, 1.0, 0.08866, 0.05613, 0.03689, 1.0, 0.08866, 0.05613, 0.03689, 1.0, 0.08866, 0.05613, 0.03689, 1.0, 0.08866, 0.05613, 0.03689, 1.0, 0.08866, 0.05613, 0.03689, 1.0, 0.08866, 0.05613, 0.03689, 1.0, 0.08866, 0.05613, 0.03689, 1.0, 0.08866, 0.05613, 0.03689, 1.0, 0.08866, 0.05613, 0.03689, 1.0, 0.08866, 0.05613, 0.03689, 1.0, 0.08866, 0.05613, 0.03689, 1.0, 0.08866, 0.05613, 0.03689, 1.0, 0.08866, 0.05613, 0.03689, 1.0, 0.08866, 0.05613, 0.03689, 1.0, 0.08866, 0.05613, 0.03689, 1.0, 0.08866, 0.05613, 0.03689, 1.0, 0.08866, 0.05613, 0.03689, 1.0, 0.08866, 0.05613, 0.03689, 1.0, 0.08866, 0.05613, 0.03689, 1.0, 0.08866, 0.05613, 0.03689, 1.0, 0.08866, 0.05613, 0.03689, 1.0, 0.08866, 0.05613, 0.03689, 1.0, 0.08866, 0.05613, 0.03689, 1.0, 0.08866, 0.05613, 0.03689, 1.0, 0.08866, 0.05613, 0.03689, 1.0, 0.08866, 0.05613, 0.03689, 1.0, 0.08866, 0.05613, 0.03689, 1.0, 0.08866, 0.05613, 0.03689, 1.0, 0.08866, 0.05613, 0.03689, 1.0, 0.08866, 0.05613, 0.03689, 1.0, 0.08866, 0.05613, 0.03689, 1.0, 0.08866, 0.05613, 0.03689, 1.0, 0.08866, 0.05613, 0.03689, 1.0, 0.08866, 0.05613, 0.03689, 1.0, 0.08866, 0.05613, 0.03689, 1.0, 0.08866, 0.05613, 0.03689, 1.0, 0.08866, 0.05613, 0.03689, 1.0, 0.08866, 0.05613, 0.03689, 1.0, 0.08866, 0.05613, 0.03689, 1.0, 0.08866, 0.05613, 0.03689, 1.0, 0.08866, 0.05613, 0.03689, 1.0, 0.08866, 0.05613, 0.03689, 1.0, 0.08866, 0.05613, 0.03689, 1.0, 0.08866, 0.05613, 0.03689, 1.0, 0.08866, 0.05613, 0.03689, 1.0, 0.08866, 0.05613, 0.03689, 1.0, 0.08866, 0.05613, 0.03689, 1.0, 0.08866, 0.05613, 0.03689, 1.0, 0.08866, 0.05613, 0.03689, 1.0, 0.08866, 0.05613, 0.03689, 1.0, 0.08866, 0.05613, 0.03689, 1.0, 0.08866, 0.05613, 0.03689, 1.0, 0.08866, 0.05613, 0.03689, 1.0, 0.08866, 0.05613, 0.03689, 1.0, 0.08866, 0.05613, 0.03689, 1.0, 0.08866, 0.05613, 0.03689, 1.0, 0.08866, 0.05613, 0.03689, 1.0, 0.08866, 0.05613, 0.03689, 1.0, 0.08866, 0.05613, 0.03689, 1.0, 0.08866, 0.05613, 0.03689, 1.0, 0.08866, 0.05613, 0.03689, 1.0, 0.08866, 0.05613, 0.03689, 1.0, 0.08866, 0.05613, 0.03689, 1.0, 0.08866, 0.05613, 0.03689, 1.0, 0.08866, 0.05613, 0.03689, 1.0, 0.08866, 0.05613, 0.03689, 1.0, 0.08866, 0.05613, 0.03689, 1.0, 0.08866, 0.05613, 0.03689, 1.0, 0.08866, 0.05613, 0.03689, 1.0, 0.08866, 0.05613, 0.03689, 1.0, 0.08866, 0.05613, 0.03689, 1.0, 0.08866, 0.05613, 0.03689, 1.0, 0.08866, 0.05613, 0.03689, 1.0, 0.08866, 0.05613, 0.03689, 1.0, 0.08866, 0.05613, 0.03689, 1.0, 0.08866, 0.05613, 0.03689, 1.0, 0.08866, 0.05613, 0.03689, 1.0, 0.08866, 0.05613, 0.03689, 1.0, 0.08866, 0.05613, 0.03689, 1.0, 0.08866, 0.05613, 0.03689, 1.0, 0.08866, 0.05613, 0.03689, 1.0, 0.08866, 0.05613, 0.03689, 1.0, 0.08866, 0.05613, 0.03689, 1.0, 0.08866, 0.05613, 0.03689, 1.0, 0.08866, 0.05613, 0.03689, 1.0, 0.08866, 0.05613, 0.03689, 1.0, 0.08866, 0.05613, 0.03689, 1.0, 0.08866, 0.05613, 0.03689, 1.0, 0.08866, 0.05613, 0.03689, 1.0, 0.08866, 0.05613, 0.03689, 1.0, 0.08866, 0.05613, 0.03689, 1.0, 0.08866, 0.05613, 0.03689, 1.0, 0.08866, 0.05613, 0.03689, 1.0, 0.08866, 0.05613, 0.03689, 1.0, 0.08866, 0.05613, 0.03689, 1.0, 0.08866, 0.05613, 0.03689, 1.0, 0.08866, 0.05613, 0.03689, 1.0, 0.08866, 0.05613, 0.03689, 1.0, 0.08866, 0.05613, 0.03689, 1.0, 0.08866, 0.05613, 0.03689, 1.0, 0.08866, 0.05613, 0.03689, 1.0, 0.08866, 0.05613, 0.03689, 1.0, 0.08866, 0.05613, 0.03689, 1.0, 0.08866, 0.05613, 0.03689, 1.0, 0.08866, 0.05613, 0.03689, 1.0, 0.08866, 0.05613, 0.03689, 1.0, 0.08866, 0.05613, 0.03689, 1.0, 0.08866, 0.05613, 0.03689, 1.0, 0.08866, 0.05613, 0.03689, 1.0, 0.08866, 0.05613, 0.03689, 1.0, 0.08866, 0.05613, 0.03689, 1.0, 0.08866, 0.05613, 0.03689, 1.0, 0.08866, 0.05613, 0.03689, 1.0, 0.08866, 0.05613, 0.03689, 1.0, 0.08866, 0.05613, 0.03689, 1.0, 0.08866, 0.05613, 0.03689, 1.0, 0.08866, 0.05613, 0.03689, 1.0, 0.08866, 0.05613, 0.03689, 1.0, 0.08866, 0.05613, 0.03689, 1.0, 0.08866, 0.05613, 0.03689, 1.0, 0.08866, 0.05613, 0.03689, 1.0, 0.08866, 0.05613, 0.03689, 1.0, 0.08866, 0.05613, 0.03689, 1.0, 0.08866, 0.05613, 0.03689, 1.0, 0.08866, 0.05613, 0.03689, 1.0, 0.08866, 0.05613, 0.03689, 1.0, 0.08866, 0.05613, 0.03689, 1.0, 0.08866, 0.05613, 0.03689, 1.0, 0.08866, 0.05613, 0.03689, 1.0, 0.08866, 0.05613, 0.03689, 1.0, 0.08866, 0.05613, 0.03689, 1.0, 0.08866, 0.05613, 0.03689, 1.0, 0.08866, 0.05613, 0.03689, 1.0, 0.08866, 0.05613, 0.03689, 1.0, 0.08866, 0.05613, 0.03689, 1.0, 0.08866, 0.05613, 0.03689, 1.0, 0.08866, 0.05613, 0.03689, 1.0, 0.08866, 0.05613, 0.03689, 1.0, 0.08866, 0.05613, 0.03689, 1.0, 0.08866, 0.05613, 0.03689, 1.0, 0.08866, 0.05613, 0.03689, 1.0, 0.08866, 0.05613, 0.03689, 1.0, 0.08866, 0.05613, 0.03689, 1.0, 0.08866, 0.05613, 0.03689, 1.0, 0.08866, 0.05613, 0.03689, 1.0, 0.08866, 0.05613, 0.03689, 1.0, 0.08866, 0.05613, 0.03689, 1.0, 0.08866, 0.05613, 0.03689, 1.0, 0.08866, 0.05613, 0.03689, 1.0, 0.08866, 0.05613, 0.03689, 1.0, 0.08866, 0.05613, 0.03689, 1.0, 0.08866, 0.05613, 0.03689, 1.0, 0.08866, 0.05613, 0.03689, 1.0, 0.08866, 0.05613, 0.03689, 1.0, 0.08866, 0.05613, 0.03689, 1.0, 0.08866, 0.05613, 0.03689, 1.0, 0.08866, 0.05613, 0.03689, 1.0, 0.08866, 0.05613, 0.03689, 1.0, 0.08866, 0.05613, 0.03689, 1.0, 0.08866, 0.05613, 0.03689, 1.0, 0.08866, 0.05613, 0.03689, 1.0, 0.08866, 0.05613, 0.03689, 1.0, 0.08866, 0.05613, 0.03689, 1.0, 0.08866, 0.05613, 0.03689, 1.0, 0.08866, 0.05613, 0.03689, 1.0, 0.08866, 0.05613, 0.03689, 1.0, 0.08866, 0.05613, 0.03689, 1.0, 0.08866, 0.05613, 0.03689, 1.0, 0.08866, 0.05613, 0.03689, 1.0, 0.08866, 0.05613, 0.03689, 1.0, 0.08866, 0.05613, 0.03689, 1.0, 0.08866, 0.05613, 0.03689, 1.0, 0.08866, 0.05613, 0.03689, 1.0, 0.08866, 0.05613, 0.03689, 1.0, 0.08866, 0.05613, 0.03689, 1.0, 0.08866, 0.05613, 0.03689, 1.0, 0.08866, 0.05613, 0.03689, 1.0, 0.08866, 0.05613, 0.03689, 1.0, 0.08866, 0.05613, 0.03689, 1.0, 0.08866, 0.05613, 0.03689, 1.0, 0.08866, 0.05613, 0.03689, 1.0, 0.08866, 0.05613, 0.03689, 1.0, 0.08866, 0.05613, 0.03689, 1.0, 0.08866, 0.05613, 0.03689, 1.0, 0.08866, 0.05613, 0.03689, 1.0, 0.08866, 0.05613, 0.03689, 1.0, 0.08866, 0.05613, 0.03689, 1.0, 0.08866, 0.05613, 0.03689, 1.0, 0.08866, 0.05613, 0.03689, 1.0, 0.08866, 0.05613, 0.03689, 1.0, 0.08866, 0.05613, 0.03689, 1.0, 0.08866, 0.05613, 0.03689, 1.0, 0.08866, 0.05613, 0.03689, 1.0, 0.08866, 0.05613, 0.03689, 1.0, 0.08866, 0.05613, 0.03689, 1.0, 0.08866, 0.05613, 0.03689, 1.0, 0.08866, 0.05613, 0.03689, 1.0, 0.08866, 0.05613, 0.03689, 1.0, 0.08866, 0.05613, 0.03689, 1.0, 0.08866, 0.05613, 0.03689, 1.0, 0.08866, 0.05613, 0.03689, 1.0, 0.08866, 0.05613, 0.03689, 1.0, 0.08866, 0.05613, 0.03689, 1.0, 0.08866, 0.05613, 0.03689, 1.0, 0.08866, 0.05613, 0.03689, 1.0, 0.08866, 0.05613, 0.03689, 1.0, 0.08866, 0.05613, 0.03689, 1.0, 0.08866, 0.05613, 0.03689, 1.0, 0.08866, 0.05613, 0.03689, 1.0, 0.08866, 0.05613, 0.03689, 1.0, 0.08866, 0.05613, 0.03689, 1.0, 0.08866, 0.05613, 0.03689, 1.0, 0.08866, 0.05613, 0.03689, 1.0, 0.08866, 0.05613, 0.03689, 1.0, 0.08866, 0.05613, 0.03689, 1.0, 0.08866, 0.05613, 0.03689, 1.0, 0.08866, 0.05613, 0.03689, 1.0, 0.08866, 0.05613, 0.03689, 1.0, 0.08866, 0.05613, 0.03689, 1.0, 0.08866, 0.05613, 0.03689, 1.0, 0.08866, 0.05613, 0.03689, 1.0, 0.08866, 0.05613, 0.03689, 1.0, 0.08866, 0.05613, 0.03689, 1.0, 0.08866, 0.05613, 0.03689, 1.0, 0.08866, 0.05613, 0.03689, 1.0, 0.08866, 0.05613, 0.03689, 1.0, 0.08866, 0.05613, 0.03689, 1.0, 0.08866, 0.05613, 0.03689, 1.0, 0.08866, 0.05613, 0.03689, 1.0, 0.08866, 0.05613, 0.03689, 1.0, 0.08866, 0.05613, 0.03689, 1.0, 0.08866, 0.05613, 0.03689, 1.0, 0.08866, 0.05613, 0.03689, 1.0, 0.08866, 0.05613, 0.03689, 1.0, 0.08866, 0.05613, 0.03689, 1.0, 0.08866, 0.05613, 0.03689, 1.0, 0.08866, 0.05613, 0.03689, 1.0, 0.08866, 0.05613, 0.03689, 1.0, 0.08866, 0.05613, 0.03689, 1.0, 0.08866, 0.05613, 0.03689, 1.0, 0.08866, 0.05613, 0.03689, 1.0, 0.08866, 0.05613, 0.03689, 1.0, 0.08866, 0.05613, 0.03689, 1.0, 0.08866, 0.05613, 0.03689, 1.0, 0.08866, 0.05613, 0.03689, 1.0, 0.08866, 0.05613, 0.03689, 1.0, 0.08866, 0.05613, 0.03689, 1.0, 0.08866, 0.05613, 0.03689, 1.0, 0.08866, 0.05613, 0.03689, 1.0, 0.08866, 0.05613, 0.03689, 1.0, 0.08866, 0.05613, 0.03689, 1.0, 0.08866, 0.05613, 0.03689, 1.0, 0.08866, 0.05613, 0.03689, 1.0, 0.08866, 0.05613, 0.03689, 1.0, 0.08866, 0.05613, 0.03689, 1.0, 0.08866, 0.05613, 0.03689, 1.0, 0.08866, 0.05613, 0.03689, 1.0, 0.08866, 0.05613, 0.03689, 1.0, 0.08866, 0.05613, 0.03689, 1.0, 0.08866, 0.05613, 0.03689, 1.0, 0.08866, 0.05613, 0.03689, 1.0, 0.08866, 0.05613, 0.03689, 1.0, 0.08866, 0.05613, 0.03689, 1.0, 0.08866, 0.05613, 0.03689, 1.0, 0.08866, 0.05613, 0.03689, 1.0, 0.08866, 0.05613, 0.03689, 1.0, 0.08866, 0.05613, 0.03689, 1.0, 0.08866, 0.05613, 0.03689, 1.0, 0.08866, 0.05613, 0.03689, 1.0, 0.08866, 0.05613, 0.03689, 1.0, 0.08866, 0.05613, 0.03689, 1.0, 0.08866, 0.05613, 0.03689, 1.0, 0.08866, 0.05613, 0.03689, 1.0, 0.08866, 0.05613, 0.03689, 1.0, 0.08866, 0.05613, 0.03689, 1.0, 0.08866, 0.05613, 0.03689, 1.0, 0.08866, 0.05613, 0.03689, 1.0, 0.08866, 0.05613, 0.03689, 1.0, 0.08866, 0.05613, 0.03689, 1.0, 0.08866, 0.05613, 0.03689, 1.0, 0.08866, 0.05613, 0.03689, 1.0, 0.08866, 0.05613, 0.03689, 1.0, 0.08866, 0.05613, 0.03689, 1.0, 0.08866, 0.05613, 0.03689, 1.0, 0.08866, 0.05613, 0.03689, 1.0, 0.08866, 0.05613, 0.03689, 1.0, 0.08866, 0.05613, 0.03689, 1.0, 0.08866, 0.05613, 0.03689, 1.0, 0.08866, 0.05613, 0.03689, 1.0, 0.08866, 0.05613, 0.03689, 1.0, 0.08866, 0.05613, 0.03689, 1.0, 0.08866, 0.05613, 0.03689, 1.0, 0.08866, 0.05613, 0.03689, 1.0, 0.08866, 0.05613, 0.03689, 1.0, 0.08866, 0.05613, 0.03689, 1.0, 0.08866, 0.05613, 0.03689, 1.0, 0.08866, 0.05613, 0.03689, 1.0, 0.08866, 0.05613, 0.03689, 1.0, 0.08866, 0.05613, 0.03689, 1.0, 0.08866, 0.05613, 0.03689, 1.0, 0.08866, 0.05613, 0.03689, 1.0, 0.08866, 0.05613, 0.03689, 1.0, 0.08866, 0.05613, 0.03689, 1.0, 0.08866, 0.05613, 0.03689, 1.0, 0.08866, 0.05613, 0.03689, 1.0, 0.08866, 0.05613, 0.03689, 1.0, 0.08866, 0.05613, 0.03689, 1.0, 0.08866, 0.05613, 0.03689, 1.0, 0.08866, 0.05613, 0.03689, 1.0, 0.08866, 0.05613, 0.03689, 1.0, 0.08866, 0.05613, 0.03689, 1.0, 0.08866, 0.05613, 0.03689, 1.0, 0.08866, 0.05613, 0.03689, 1.0, 0.08866, 0.05613, 0.03689, 1.0, 0.08866, 0.05613, 0.03689, 1.0, 0.08866, 0.05613, 0.03689, 1.0, 0.08866, 0.05613, 0.03689, 1.0, 0.08866, 0.05613, 0.03689, 1.0, 0.08866, 0.05613, 0.03689, 1.0, 0.08866, 0.05613, 0.03689, 1.0, 0.08866, 0.05613, 0.03689, 1.0, 0.08866, 0.05613, 0.03689, 1.0, 0.08866, 0.05613, 0.03689, 1.0, 0.08866, 0.05613, 0.03689, 1.0, 0.08866, 0.05613, 0.03689, 1.0, 0.08866, 0.05613, 0.03689, 1.0, 0.08866, 0.05613, 0.03689, 1.0, 0.08866, 0.05613, 0.03689, 1.0, 0.08866, 0.05613, 0.03689, 1.0, 0.08866, 0.05613, 0.03689, 1.0, 0.08866, 0.05613, 0.03689, 1.0, 0.08866, 0.05613, 0.03689, 1.0, 0.08866, 0.05613, 0.03689, 1.0, 0.08866, 0.05613, 0.03689, 1.0, 0.08866, 0.05613, 0.03689, 1.0, 0.08866, 0.05613, 0.03689, 1.0, 0.08866, 0.05613, 0.03689, 1.0, 0.08866, 0.05613, 0.03689, 1.0, 0.08866, 0.05613, 0.03689, 1.0, 0.08866, 0.05613, 0.03689, 1.0, 0.08866, 0.05613, 0.03689, 1.0, 0.08866, 0.05613, 0.03689, 1.0, 0.08866, 0.05613, 0.03689, 1.0, 0.08866, 0.05613, 0.03689, 1.0, 0.08866, 0.05613, 0.03689, 1.0, 0.08866, 0.05613, 0.03689, 1.0, 0.08866, 0.05613, 0.03689, 1.0, 0.08866, 0.05613, 0.03689, 1.0, 0.08866, 0.05613, 0.03689, 1.0, 0.08866, 0.05613, 0.03689, 1.0, 0.08866, 0.05613, 0.03689, 1.0, 0.08866, 0.05613, 0.03689, 1.0, 0.08866, 0.05613, 0.03689, 1.0, 0.08866, 0.05613, 0.03689, 1.0, 0.08866, 0.05613, 0.03689, 1.0, 0.08866, 0.05613, 0.03689, 1.0, 0.08866, 0.05613, 0.03689, 1.0, 0.08866, 0.05613, 0.03689, 1.0, 0.08438, 0.08438, 0.08438, 1.0, 0.08438, 0.08438, 0.08438, 1.0, 0.08438, 0.08438, 0.08438, 1.0, 0.08438, 0.08438, 0.08438, 1.0, 0.08438, 0.08438, 0.08438, 1.0, 0.08438, 0.08438, 0.08438, 1.0, 0.08438, 0.08438, 0.08438, 1.0, 0.08438, 0.08438, 0.08438, 1.0, 0.08438, 0.08438, 0.08438, 1.0, 0.08438, 0.08438, 0.08438, 1.0, 0.08438, 0.08438, 0.08438, 1.0, 0.08438, 0.08438, 0.08438, 1.0, 0.08438, 0.08438, 0.08438, 1.0, 0.08438, 0.08438, 0.08438, 1.0, 0.08438, 0.08438, 0.08438, 1.0, 0.08438, 0.08438, 0.08438, 1.0, 0.08438, 0.08438, 0.08438, 1.0, 0.08438, 0.08438, 0.08438, 1.0, 0.08438, 0.08438, 0.08438, 1.0, 0.08438, 0.08438, 0.08438, 1.0, 0.08438, 0.08438, 0.08438, 1.0, 0.08438, 0.08438, 0.08438, 1.0, 0.08438, 0.08438, 0.08438, 1.0, 0.08438, 0.08438, 0.08438, 1.0, 0.08438, 0.08438, 0.08438, 1.0, 0.08438, 0.08438, 0.08438, 1.0, 0.08438, 0.08438, 0.08438, 1.0, 0.08438, 0.08438, 0.08438, 1.0, 0.08438, 0.08438, 0.08438, 1.0, 0.08438, 0.08438, 0.08438, 1.0, 0.08438, 0.08438, 0.08438, 1.0, 0.08438, 0.08438, 0.08438, 1.0, 0.08438, 0.08438, 0.08438, 1.0, 0.08438, 0.08438, 0.08438, 1.0, 0.08438, 0.08438, 0.08438, 1.0, 0.08438, 0.08438, 0.08438, 1.0, 0.08438, 0.08438, 0.08438, 1.0, 0.08438, 0.08438, 0.08438, 1.0, 0.08438, 0.08438, 0.08438, 1.0, 0.08438, 0.08438, 0.08438, 1.0, 0.08438, 0.08438, 0.08438, 1.0, 0.08438, 0.08438, 0.08438, 1.0, 0.08438, 0.08438, 0.08438, 1.0, 0.08438, 0.08438, 0.08438, 1.0, 0.08438, 0.08438, 0.08438, 1.0, 0.08438, 0.08438, 0.08438, 1.0, 0.08438, 0.08438, 0.08438, 1.0, 0.08438, 0.08438, 0.08438, 1.0, 0.08438, 0.08438, 0.08438, 1.0, 0.08438, 0.08438, 0.08438, 1.0, 0.08438, 0.08438, 0.08438, 1.0, 0.08438, 0.08438, 0.08438, 1.0, 0.08438, 0.08438, 0.08438, 1.0, 0.08438, 0.08438, 0.08438, 1.0, 0.08438, 0.08438, 0.08438, 1.0, 0.08438, 0.08438, 0.08438, 1.0, 0.08438, 0.08438, 0.08438, 1.0, 0.08438, 0.08438, 0.08438, 1.0, 0.08438, 0.08438, 0.08438, 1.0, 0.08438, 0.08438, 0.08438, 1.0, 0.08438, 0.08438, 0.08438, 1.0, 0.08438, 0.08438, 0.08438, 1.0, 0.08438, 0.08438, 0.08438, 1.0, 0.08438, 0.08438, 0.08438, 1.0, 0.08438, 0.08438, 0.08438, 1.0, 0.08438, 0.08438, 0.08438, 1.0, 0.08438, 0.08438, 0.08438, 1.0, 0.08438, 0.08438, 0.08438, 1.0, 0.08438, 0.08438, 0.08438, 1.0, 0.08438, 0.08438, 0.08438, 1.0, 0.08438, 0.08438, 0.08438, 1.0, 0.08438, 0.08438, 0.08438, 1.0, 0.9911, 0.9911, 0.9911, 0.9961, 1.0, 1.0, 1.0, 1.0, 1.0, 1.0, 1.0, 1.0, 1.0, 1.0, 1.0, 1.0, 1.0, 1.0, 1.0, 1.0, 1.0, 1.0, 1.0, 1.0, 1.0, 1.0, 1.0, 1.0, 1.0, 1.0, 1.0, 1.0, 0.9911, 0.9911, 0.9911, 0.9961, 1.0, 1.0, 1.0, 1.0, 1.0, 1.0, 1.0, 1.0, 1.0, 1.0, 1.0, 1.0, 1.0, 1.0, 1.0, 1.0, 1.0, 1.0, 1.0, 1.0, 1.0, 1.0, 1.0, 1.0, 1.0, 1.0, 1.0, 1.0, 1.0, 1.0, 1.0, 1.0, 1.0, 1.0, 1.0, 1.0, 1.0, 1.0, 1.0, 1.0, 0.9911, 0.9911, 0.9911, 0.9961, 1.0, 1.0, 1.0, 1.0, 1.0, 1.0, 1.0, 1.0, 1.0, 1.0, 1.0, 1.0, 0.9911, 0.9911, 0.9911, 0.9961, 0.08438, 0.08438, 0.08438, 1.0, 0.08438, 0.08438, 0.08438, 1.0, 0.08438, 0.08438, 0.08438, 1.0, 0.08438, 0.08438, 0.08438, 1.0, 0.08438, 0.08438, 0.08438, 1.0, 0.08438, 0.08438, 0.08438, 1.0, 0.08438, 0.08438, 0.08438, 1.0, 0.08438, 0.08438, 0.08438, 1.0, 0.08438, 0.08438, 0.08438, 1.0, 0.08438, 0.08438, 0.08438, 1.0, 0.08438, 0.08438, 0.08438, 1.0, 0.08438, 0.08438, 0.08438, 1.0, 0.08438, 0.08438, 0.08438, 1.0, 0.08438, 0.08438, 0.08438, 1.0, 0.08438, 0.08438, 0.08438, 1.0, 0.08438, 0.08438, 0.08438, 1.0, 0.08438, 0.08438, 0.08438, 1.0, 0.08438, 0.08438, 0.08438, 1.0, 0.08438, 0.08438, 0.08438, 1.0, 0.08438, 0.08438, 0.08438, 1.0, 0.08438, 0.08438, 0.08438, 1.0, 0.08438, 0.08438, 0.08438, 1.0, 0.08438, 0.08438, 0.08438, 1.0, 0.08438, 0.08438, 0.08438, 1.0, 0.08866, 0.05613, 0.03689, 1.0, 0.08866, 0.05613, 0.03689, 1.0, 0.08866, 0.05613, 0.03689, 1.0, 0.08866, 0.05613, 0.03689, 1.0, 0.08866, 0.05613, 0.03689, 1.0, 0.08866, 0.05613, 0.03689, 1.0, 0.08866, 0.05613, 0.03689, 1.0, 0.08866, 0.05613, 0.03689, 1.0, 0.08866, 0.05613, 0.03689, 1.0, 0.08866, 0.05613, 0.03689, 1.0, 0.08866, 0.05613, 0.03689, 1.0, 0.08866, 0.05613, 0.03689, 1.0, 0.08866, 0.05613, 0.03689, 1.0, 0.08866, 0.05613, 0.03689, 1.0, 0.08866, 0.05613, 0.03689, 1.0, 0.08866, 0.05613, 0.03689, 1.0, 0.08438, 0.08438, 0.08438, 1.0, 0.08438, 0.08438, 0.08438, 1.0, 0.08438, 0.08438, 0.08438, 1.0, 0.08438, 0.08438, 0.08438, 1.0, 0.08866, 0.05613, 0.03689, 1.0, 0.08866, 0.05613, 0.03689, 1.0, 0.08866, 0.05613, 0.03689, 1.0, 0.08866, 0.05613, 0.03689, 1.0, 0.08866, 0.05613, 0.03689, 1.0, 0.08866, 0.05613, 0.03689, 1.0, 0.08866, 0.05613, 0.03689, 1.0, 0.08866, 0.05613, 0.03689, 1.0, 0.08866, 0.05613, 0.03689, 1.0, 0.08866, 0.05613, 0.03689, 1.0, 0.08866, 0.05613, 0.03689, 1.0, 0.08866, 0.05613, 0.03689, 1.0, 0.08866, 0.05613, 0.03689, 1.0, 0.08866, 0.05613, 0.03689, 1.0, 0.08866, 0.05613, 0.03689, 1.0, 0.08866, 0.05613, 0.03689, 1.0, 0.08866, 0.05613, 0.03689, 1.0, 0.08866, 0.05613, 0.03689, 1.0, 0.08866, 0.05613, 0.03689, 1.0, 0.08866, 0.05613, 0.03689, 1.0, 0.08438, 0.08438, 0.08438, 1.0, 0.08438, 0.08438, 0.08438, 1.0, 0.08438, 0.08438, 0.08438, 1.0, 0.08438, 0.08438, 0.08438, 1.0, 0.08866, 0.05613, 0.03689, 1.0, 0.08866, 0.05613, 0.03689, 1.0, 0.08866, 0.05613, 0.03689, 1.0, 0.08866, 0.05613, 0.03689, 1.0, 0.08866, 0.05613, 0.03689, 1.0, 0.08866, 0.05613, 0.03689, 1.0, 0.08866, 0.05613, 0.03689, 1.0, 0.08866, 0.05613, 0.03689, 1.0, 0.08866, 0.05613, 0.03689, 1.0, 0.08866, 0.05613, 0.03689, 1.0, 0.08866, 0.05613, 0.03689, 1.0, 0.08866, 0.05613, 0.03689, 1.0, 0.08866, 0.05613, 0.03689, 1.0, 0.08866, 0.05613, 0.03689, 1.0, 0.08866, 0.05613, 0.03689, 1.0, 0.08866, 0.05613, 0.03689, 1.0, 0.08866, 0.05613, 0.03689, 1.0, 0.08866, 0.05613, 0.03689, 1.0, 0.08866, 0.05613, 0.03689, 1.0, 0.08866, 0.05613, 0.03689, 1.0, 0.08438, 0.08438, 0.08438, 1.0, 0.08438, 0.08438, 0.08438, 1.0, 0.08438, 0.08438, 0.08438, 1.0, 0.08438, 0.08438, 0.08438, 1.0, 0.08866, 0.05613, 0.03689, 1.0, 0.08866, 0.05613, 0.03689, 1.0, 0.08866, 0.05613, 0.03689, 1.0, 0.08866, 0.05613, 0.03689, 1.0, 0.08866, 0.05613, 0.03689, 1.0, 0.08866, 0.05613, 0.03689, 1.0, 0.08866, 0.05613, 0.03689, 1.0, 0.08866, 0.05613, 0.03689, 1.0, 0.08866, 0.05613, 0.03689, 1.0, 0.08866, 0.05613, 0.03689, 1.0, 0.08866, 0.05613, 0.03689, 1.0, 0.08866, 0.05613, 0.03689, 1.0, 0.08866, 0.05613, 0.03689, 1.0, 0.08866, 0.05613, 0.03689, 1.0, 0.08866, 0.05613, 0.03689, 1.0, 0.08866, 0.05613, 0.03689, 1.0, 0.08866, 0.05613, 0.03689, 1.0, 0.08866, 0.05613, 0.03689, 1.0, 0.08866, 0.05613, 0.03689, 1.0, 0.08866, 0.05613, 0.03689, 1.0, 0.08438, 0.08438, 0.08438, 1.0, 0.08438, 0.08438, 0.08438, 1.0, 0.08438, 0.08438, 0.08438, 1.0, 0.08438, 0.08438, 0.08438, 1.0, 0.08866, 0.05613, 0.03689, 1.0, 0.08866, 0.05613, 0.03689, 1.0, 0.08866, 0.05613, 0.03689, 1.0, 0.08866, 0.05613, 0.03689, 1.0, 0.08866, 0.05613, 0.03689, 1.0, 0.08866, 0.05613, 0.03689, 1.0, 0.08866, 0.05613, 0.03689, 1.0, 0.08866, 0.05613, 0.03689, 1.0, 0.08866, 0.05613, 0.03689, 1.0, 0.08866, 0.05613, 0.03689, 1.0, 0.08866, 0.05613, 0.03689, 1.0, 0.08866, 0.05613, 0.03689, 1.0, 0.08866, 0.05613, 0.03689, 1.0, 0.08866, 0.05613, 0.03689, 1.0, 0.08866, 0.05613, 0.03689, 1.0, 0.08866, 0.05613, 0.03689, 1.0, 0.08866, 0.05613, 0.03689, 1.0, 0.08866, 0.05613, 0.03689, 1.0, 0.08866, 0.05613, 0.03689, 1.0, 0.08866, 0.05613, 0.03689, 1.0, 0.08438, 0.08438, 0.08438, 1.0, 0.08438, 0.08438, 0.08438, 1.0, 0.08438, 0.08438, 0.08438, 1.0, 0.08438, 0.08438, 0.08438, 1.0, 0.08866, 0.05613, 0.03689, 1.0, 0.08866, 0.05613, 0.03689, 1.0, 0.08866, 0.05613, 0.03689, 1.0, 0.08866, 0.05613, 0.03689, 1.0, 0.08866, 0.05613, 0.03689, 1.0, 0.08866, 0.05613, 0.03689, 1.0, 0.08866, 0.05613, 0.03689, 1.0, 0.08866, 0.05613, 0.03689, 1.0, 0.08866, 0.05613, 0.03689, 1.0, 0.08866, 0.05613, 0.03689, 1.0, 0.08866, 0.05613, 0.03689, 1.0, 0.08866, 0.05613, 0.03689, 1.0, 0.08866, 0.05613, 0.03689, 1.0, 0.08866, 0.05613, 0.03689, 1.0, 0.08866, 0.05613, 0.03689, 1.0, 0.08866, 0.05613, 0.03689, 1.0, 0.08866, 0.05613, 0.03689, 1.0, 0.08866, 0.05613, 0.03689, 1.0, 0.08866, 0.05613, 0.03689, 1.0, 0.08866, 0.05613, 0.03689, 1.0, 0.08866, 0.05613, 0.03689, 1.0, 0.08866, 0.05613, 0.03689, 1.0, 0.08866, 0.05613, 0.03689, 1.0, 0.08866, 0.05613, 0.03689, 1.0, 0.08866, 0.05613, 0.03689, 1.0, 0.08866, 0.05613, 0.03689, 1.0, 0.08866, 0.05613, 0.03689, 1.0, 0.08866, 0.05613, 0.03689, 1.0, 0.08438, 0.08438, 0.08438, 1.0, 0.08438, 0.08438, 0.08438, 1.0, 0.08438, 0.08438, 0.08438, 1.0, 0.08438, 0.08438, 0.08438, 1.0, 0.08438, 0.08438, 0.08438, 1.0, 0.08438, 0.08438, 0.08438, 1.0, 0.08438, 0.08438, 0.08438, 1.0, 0.08438, 0.08438, 0.08438, 1.0, 0.08438, 0.08438, 0.08438, 1.0, 0.08438, 0.08438, 0.08438, 1.0, 0.08438, 0.08438, 0.08438, 1.0, 0.08438, 0.08438, 0.08438, 1.0, 0.08438, 0.08438, 0.08438, 1.0, 0.08438, 0.08438, 0.08438, 1.0, 0.08438, 0.08438, 0.08438, 1.0, 0.08438, 0.08438, 0.08438, 1.0, 0.08438, 0.08438, 0.08438, 1.0, 0.08438, 0.08438, 0.08438, 1.0, 0.08438, 0.08438, 0.08438, 1.0, 0.08438, 0.08438, 0.08438, 1.0, 0.08438, 0.08438, 0.08438, 1.0, 0.08438, 0.08438, 0.08438, 1.0, 0.08438, 0.08438, 0.08438, 1.0, 0.08438, 0.08438, 0.08438, 1.0, 0.08438, 0.08438, 0.08438, 1.0, 0.08438, 0.08438, 0.08438, 1.0, 0.08438, 0.08438, 0.08438, 1.0, 0.08438, 0.08438, 0.08438, 1.0, 0.08438, 0.08438, 0.08438, 1.0, 0.08438, 0.08438, 0.08438, 1.0, 0.08438, 0.08438, 0.08438, 1.0, 0.08438, 0.08438, 0.08438, 1.0, 0.08438, 0.08438, 0.08438, 1.0, 0.08438, 0.08438, 0.08438, 1.0, 0.08438, 0.08438, 0.08438, 1.0, 0.08438, 0.08438, 0.08438, 1.0, 0.08438, 0.08438, 0.08438, 1.0, 0.08438, 0.08438, 0.08438, 1.0, 0.08438, 0.08438, 0.08438, 1.0, 0.08438, 0.08438, 0.08438, 1.0, 0.08438, 0.08438, 0.08438, 1.0, 0.08438, 0.08438, 0.08438, 1.0, 0.08438, 0.08438, 0.08438, 1.0, 0.08438, 0.08438, 0.08438, 1.0, 0.08438, 0.08438, 0.08438, 1.0, 0.08438, 0.08438, 0.08438, 1.0, 0.08438, 0.08438, 0.08438, 1.0, 0.08438, 0.08438, 0.08438, 1.0, 0.08866, 0.05613, 0.03689, 1.0, 0.08866, 0.05613, 0.03689, 1.0, 0.08866, 0.05613, 0.03689, 1.0, 0.08866, 0.05613, 0.03689, 1.0, 0.08438, 0.08438, 0.08438, 1.0, 0.08438, 0.08438, 0.08438, 1.0, 0.08438, 0.08438, 0.08438, 1.0, 0.08438, 0.08438, 0.08438, 1.0, 0.08438, 0.08438, 0.08438, 1.0, 0.08438, 0.08438, 0.08438, 1.0, 0.08438, 0.08438, 0.08438, 1.0, 0.08438, 0.08438, 0.08438, 1.0, 0.08438, 0.08438, 0.08438, 1.0, 0.08438, 0.08438, 0.08438, 1.0, 0.08438, 0.08438, 0.08438, 1.0, 0.08438, 0.08438, 0.08438, 1.0, 0.08866, 0.05613, 0.03689, 1.0, 0.08866, 0.05613, 0.03689, 1.0, 0.08866, 0.05613, 0.03689, 1.0, 0.08866, 0.05613, 0.03689, 1.0, 0.08438, 0.08438, 0.08438, 1.0, 0.08438, 0.08438, 0.08438, 1.0, 0.08438, 0.08438, 0.08438, 1.0, 0.08438, 0.08438, 0.08438, 1.0, 0.08438, 0.08438, 0.08438, 1.0, 0.08438, 0.08438, 0.08438, 1.0, 0.08438, 0.08438, 0.08438, 1.0, 0.08438, 0.08438, 0.08438, 1.0, 0.08438, 0.08438, 0.08438, 1.0, 0.08438, 0.08438, 0.08438, 1.0, 0.08438, 0.08438, 0.08438, 1.0, 0.08438, 0.08438, 0.08438, 1.0, 0.08438, 0.08438, 0.08438, 1.0, 0.08438, 0.08438, 0.08438, 1.0, 0.08438, 0.08438, 0.08438, 1.0, 0.08438, 0.08438, 0.08438, 1.0, 0.08438, 0.08438, 0.08438, 1.0, 0.08438, 0.08438, 0.08438, 1.0, 0.08438, 0.08438, 0.08438, 1.0, 0.08438, 0.08438, 0.08438, 1.0, 0.08438, 0.08438, 0.08438, 1.0, 0.08438, 0.08438, 0.08438, 1.0, 0.08438, 0.08438, 0.08438, 1.0, 0.08438, 0.08438, 0.08438, 1.0, 0.08438, 0.08438, 0.08438, 1.0, 0.08438, 0.08438, 0.08438, 1.0, 0.08438, 0.08438, 0.08438, 1.0, 0.08438, 0.08438, 0.08438, 1.0, 0.08438, 0.08438, 0.08438, 1.0, 0.08438, 0.08438, 0.08438, 1.0, 0.08438, 0.08438, 0.08438, 1.0, 0.08438, 0.08438, 0.08438, 1.0, 0.08438, 0.08438, 0.08438, 1.0, 0.08438, 0.08438, 0.08438, 1.0, 0.08438, 0.08438, 0.08438, 1.0, 0.08438, 0.08438, 0.08438, 1.0, 0.08438, 0.08438, 0.08438, 1.0, 0.08438, 0.08438, 0.08438, 1.0, 0.08438, 0.08438, 0.08438, 1.0, 0.08438, 0.08438, 0.08438, 1.0, 0.08438, 0.08438, 0.08438, 1.0, 0.08438, 0.08438, 0.08438, 1.0, 0.08438, 0.08438, 0.08438, 1.0, 0.08438, 0.08438, 0.08438, 1.0, 0.08438, 0.08438, 0.08438, 1.0, 0.08438, 0.08438, 0.08438, 1.0, 0.08438, 0.08438, 0.08438, 1.0, 0.08438, 0.08438, 0.08438, 1.0, 0.08438, 0.08438, 0.08438, 1.0, 0.08438, 0.08438, 0.08438, 1.0, 0.08438, 0.08438, 0.08438, 1.0, 0.08438, 0.08438, 0.08438, 1.0, 0.08438, 0.08438, 0.08438, 1.0, 0.08438, 0.08438, 0.08438, 1.0, 0.08438, 0.08438, 0.08438, 1.0, 0.08438, 0.08438, 0.08438, 1.0, 0.08438, 0.08438, 0.08438, 1.0, 0.08438, 0.08438, 0.08438, 1.0, 0.08438, 0.08438, 0.08438, 1.0, 0.08438, 0.08438, 0.08438, 1.0, 0.08438, 0.08438, 0.08438, 1.0, 0.08438, 0.08438, 0.08438, 1.0, 0.08438, 0.08438, 0.08438, 1.0, 0.08438, 0.08438, 0.08438, 1.0, 0.08438, 0.08438, 0.08438, 1.0, 0.08438, 0.08438, 0.08438, 1.0, 0.08438, 0.08438, 0.08438, 1.0, 0.08438, 0.08438, 0.08438, 1.0, 0.08438, 0.08438, 0.08438, 1.0, 0.08438, 0.08438, 0.08438, 1.0, 0.08438, 0.08438, 0.08438, 1.0, 0.08438, 0.08438, 0.08438, 1.0, 0.08438, 0.08438, 0.08438, 1.0, 0.08438, 0.08438, 0.08438, 1.0, 0.08438, 0.08438, 0.08438, 1.0, 0.08438, 0.08438, 0.08438, 1.0, 0.08438, 0.08438, 0.08438, 1.0, 0.08438, 0.08438, 0.08438, 1.0, 0.08438, 0.08438, 0.08438, 1.0, 0.08438, 0.08438, 0.08438, 1.0, 0.08438, 0.08438, 0.08438, 1.0, 0.08438, 0.08438, 0.08438, 1.0, 0.08438, 0.08438, 0.08438, 1.0, 0.08438, 0.08438, 0.08438, 1.0, 0.08438, 0.08438, 0.08438, 1.0, 0.08438, 0.08438, 0.08438, 1.0, 0.08438, 0.08438, 0.08438, 1.0, 0.08438, 0.08438, 0.08438, 1.0, 0.08438, 0.08438, 0.08438, 1.0, 0.08438, 0.08438, 0.08438, 1.0, 0.08438, 0.08438, 0.08438, 1.0, 0.08438, 0.08438, 0.08438, 1.0, 0.08438, 0.08438, 0.08438, 1.0, 0.08438, 0.08438, 0.08438, 1.0, 0.08438, 0.08438, 0.08438, 1.0, 0.08438, 0.08438, 0.08438, 1.0, 0.08438, 0.08438, 0.08438, 1.0, 0.08438, 0.08438, 0.08438, 1.0, 0.08438, 0.08438, 0.08438, 1.0, 0.08438, 0.08438, 0.08438, 1.0, 0.08438, 0.08438, 0.08438, 1.0, 0.08438, 0.08438, 0.08438, 1.0, 0.08438, 0.08438, 0.08438, 1.0, 0.08438, 0.08438, 0.08438, 1.0, 0.08438, 0.08438, 0.08438, 1.0, 0.08438, 0.08438, 0.08438, 1.0, 0.08438, 0.08438, 0.08438, 1.0, 0.08438, 0.08438, 0.08438, 1.0, 0.08438, 0.08438, 0.08438, 1.0, 0.08438, 0.08438, 0.08438, 1.0, 0.08438, 0.08438, 0.08438, 1.0, 0.08438, 0.08438, 0.08438, 1.0, 0.08438, 0.08438, 0.08438, 1.0, 0.08438, 0.08438, 0.08438, 1.0, 0.08438, 0.08438, 0.08438, 1.0, 0.08438, 0.08438, 0.08438, 1.0, 0.08438, 0.08438, 0.08438, 1.0, 0.08438, 0.08438, 0.08438, 1.0, 0.08438, 0.08438, 0.08438, 1.0, 0.08438, 0.08438, 0.08438, 1.0, 0.08438, 0.08438, 0.08438, 1.0, 0.08438, 0.08438, 0.08438, 1.0, 0.08438, 0.08438, 0.08438, 1.0, 0.08438, 0.08438, 0.08438, 1.0, 0.08438, 0.08438, 0.08438, 1.0, 0.08438, 0.08438, 0.08438, 1.0, 0.08438, 0.08438, 0.08438, 1.0, 0.08438, 0.08438, 0.08438, 1.0, 0.08438, 0.08438, 0.08438, 1.0, 0.08438, 0.08438, 0.08438, 1.0, 0.08438, 0.08438, 0.08438, 1.0, 0.08438, 0.08438, 0.08438, 1.0, 0.08438, 0.08438, 0.08438, 1.0, 0.08438, 0.08438, 0.08438, 1.0, 0.08438, 0.08438, 0.08438, 1.0, 0.08438, 0.08438, 0.08438, 1.0, 0.08438, 0.08438, 0.08438, 1.0, 0.08438, 0.08438, 0.08438, 1.0, 0.08438, 0.08438, 0.08438, 1.0, 0.08438, 0.08438, 0.08438, 1.0, 0.08438, 0.08438, 0.08438, 1.0, 0.08438, 0.08438, 0.08438, 1.0, 0.08438, 0.08438, 0.08438, 1.0, 0.08438, 0.08438, 0.08438, 1.0, 0.08438, 0.08438, 0.08438, 1.0, 0.08438, 0.08438, 0.08438, 1.0, 0.08438, 0.08438, 0.08438, 1.0, 0.08438, 0.08438, 0.08438, 1.0, 0.08438, 0.08438, 0.08438, 1.0, 0.08438, 0.08438, 0.08438, 1.0, 0.08438, 0.08438, 0.08438, 1.0, 0.08438, 0.08438, 0.08438, 1.0, 0.08438, 0.08438, 0.08438, 1.0, 0.08438, 0.08438, 0.08438, 1.0, 0.08438, 0.08438, 0.08438, 1.0, 0.08438, 0.08438, 0.08438, 1.0, 0.08438, 0.08438, 0.08438, 1.0, 0.08438, 0.08438, 0.08438, 1.0, 0.08438, 0.08438, 0.08438, 1.0, 0.08438, 0.08438, 0.08438, 1.0, 0.08866, 0.05613, 0.03689, 1.0, 0.08866, 0.05613, 0.03689, 1.0, 0.08866, 0.05613, 0.03689, 1.0, 0.08866, 0.05613, 0.03689, 1.0, 0.08438, 0.08438, 0.08438, 1.0, 0.08438, 0.08438, 0.08438, 1.0, 0.08438, 0.08438, 0.08438, 1.0, 0.08438, 0.08438, 0.08438, 1.0, 0.08438, 0.08438, 0.08438, 1.0, 0.08438, 0.08438, 0.08438, 1.0, 0.08438, 0.08438, 0.08438, 1.0, 0.08438, 0.08438, 0.08438, 1.0, 0.08438, 0.08438, 0.08438, 1.0, 0.08438, 0.08438, 0.08438, 1.0, 0.08438, 0.08438, 0.08438, 1.0, 0.08438, 0.08438, 0.08438, 1.0, 0.08438, 0.08438, 0.08438, 1.0, 0.08438, 0.08438, 0.08438, 1.0, 0.08438, 0.08438, 0.08438, 1.0, 0.08438, 0.08438, 0.08438, 1.0, 0.08438, 0.08438, 0.08438, 1.0, 0.08438, 0.08438, 0.08438, 1.0, 0.08438, 0.08438, 0.08438, 1.0, 0.08438, 0.08438, 0.08438, 1.0, 0.08438, 0.08438, 0.08438, 1.0, 0.08438, 0.08438, 0.08438, 1.0, 0.08438, 0.08438, 0.08438, 1.0, 0.08438, 0.08438, 0.08438, 1.0, 0.08438, 0.08438, 0.08438, 1.0, 0.08438, 0.08438, 0.08438, 1.0, 0.08438, 0.08438, 0.08438, 1.0, 0.08438, 0.08438, 0.08438, 1.0, 0.08438, 0.08438, 0.08438, 1.0, 0.08438, 0.08438, 0.08438, 1.0, 0.08438, 0.08438, 0.08438, 1.0, 0.08438, 0.08438, 0.08438, 1.0, 0.08438, 0.08438, 0.08438, 1.0, 0.08438, 0.08438, 0.08438, 1.0, 0.08438, 0.08438, 0.08438, 1.0, 0.08438, 0.08438, 0.08438, 1.0, 0.08438, 0.08438, 0.08438, 1.0, 0.08438, 0.08438, 0.08438, 1.0, 0.08438, 0.08438, 0.08438, 1.0, 0.08438, 0.08438, 0.08438, 1.0, 0.08438, 0.08438, 0.08438, 1.0, 0.08438, 0.08438, 0.08438, 1.0, 0.08438, 0.08438, 0.08438, 1.0, 0.08438, 0.08438, 0.08438, 1.0, 0.08438, 0.08438, 0.08438, 1.0, 0.08438, 0.08438, 0.08438, 1.0, 0.08438, 0.08438, 0.08438, 1.0, 0.08438, 0.08438, 0.08438, 1.0, 0.08438, 0.08438, 0.08438, 1.0, 0.08438, 0.08438, 0.08438, 1.0, 0.08438, 0.08438, 0.08438, 1.0, 0.08438, 0.08438, 0.08438, 1.0, 0.08438, 0.08438, 0.08438, 1.0, 0.08438, 0.08438, 0.08438, 1.0, 0.08438, 0.08438, 0.08438, 1.0, 0.08438, 0.08438, 0.08438, 1.0, 1.0, 1.0, 1.0, 1.0, 0.9911, 0.9911, 0.9911, 0.9961, 1.0, 1.0, 1.0, 1.0, 1.0, 1.0, 1.0, 1.0, 0.7305, 0.08438, 0.107, 1.0, 0.7305, 0.08438, 0.107, 1.0, 0.7305, 0.08438, 0.107, 1.0, 0.7305, 0.08438, 0.107, 1.0, 0.9911, 0.9911, 0.9911, 0.9961, 1.0, 1.0, 1.0, 1.0, 1.0, 1.0, 1.0, 1.0, 1.0, 1.0, 1.0, 1.0, 1.0, 1.0, 1.0, 1.0, 1.0, 1.0, 1.0, 1.0, 1.0, 1.0, 1.0, 1.0, 1.0, 1.0, 1.0, 1.0, 0.7305, 0.08438, 0.107, 1.0, 0.7305, 0.08438, 0.107, 1.0, 0.7305, 0.08438, 0.107, 1.0, 0.7305, 0.08438, 0.107, 1.0, 1.0, 1.0, 1.0, 1.0, 1.0, 1.0, 1.0, 1.0, 1.0, 1.0, 1.0, 1.0, 1.0, 1.0, 1.0, 1.0, 1.0, 1.0, 1.0, 1.0, 1.0, 1.0, 1.0, 1.0, 0.9911, 0.9911, 0.9911, 0.9961, 1.0, 1.0, 1.0, 1.0, 0.7305, 0.08438, 0.107, 1.0, 0.7305, 0.08438, 0.107, 1.0, 0.7305, 0.08438, 0.107, 1.0, 0.7305, 0.08438, 0.107, 1.0, 1.0, 1.0, 1.0, 1.0, 0.9911, 0.9911, 0.9911, 0.9961, 1.0, 1.0, 1.0, 1.0, 1.0, 1.0, 1.0, 1.0, 0.7305, 0.08438, 0.107, 1.0, 0.7305, 0.08438, 0.107, 1.0, 0.7305, 0.08438, 0.107, 1.0, 0.7305, 0.08438, 0.107, 1.0, 0.9911, 0.9911, 0.9911, 0.9961, 1.0, 1.0, 1.0, 1.0, 1.0, 1.0, 1.0, 1.0, 1.0, 1.0, 1.0, 1.0, 1.0, 1.0, 1.0, 1.0, 1.0, 1.0, 1.0, 1.0, 1.0, 1.0, 1.0, 1.0, 1.0, 1.0, 1.0, 1.0, 0.7305, 0.08438, 0.107, 1.0, 0.7305, 0.08438, 0.107, 1.0, 0.7305, 0.08438, 0.107, 1.0, 0.7305, 0.08438, 0.107, 1.0, 1.0, 1.0, 1.0, 1.0, 1.0, 1.0, 1.0, 1.0, 1.0, 1.0, 1.0, 1.0, 1.0, 1.0, 1.0, 1.0, 1.0, 1.0, 1.0, 1.0, 1.0, 1.0, 1.0, 1.0, 0.9911, 0.9911, 0.9911, 0.9961, 1.0, 1.0, 1.0, 1.0, 0.7305, 0.08438, 0.107, 1.0, 0.7305, 0.08438, 0.107, 1.0, 0.7305, 0.08438, 0.107, 1.0, 0.7305, 0.08438, 0.107, 1.0, 1.0, 1.0, 1.0, 1.0, 1.0, 1.0, 1.0, 1.0, 1.0, 1.0, 1.0, 1.0, 1.0, 1.0, 1.0, 1.0, 0.7305, 0.08438, 0.107, 1.0, 0.7305, 0.08438, 0.107, 1.0, 0.7305, 0.08438, 0.107, 1.0, 0.7305, 0.08438, 0.107, 1.0, 1.0, 1.0, 1.0, 1.0, 1.0, 1.0, 1.0, 1.0, 1.0, 1.0, 1.0, 1.0, 1.0, 1.0, 1.0, 1.0, 1.0, 1.0, 1.0, 1.0, 1.0, 1.0, 1.0, 1.0, 1.0, 1.0, 1.0, 1.0, 1.0, 1.0, 1.0, 1.0, 0.7305, 0.08438, 0.107, 1.0, 0.7305, 0.08438, 0.107, 1.0, 0.7305, 0.08438, 0.107, 1.0, 0.7305, 0.08438, 0.107, 1.0, 1.0, 1.0, 1.0, 1.0, 1.0, 1.0, 1.0, 1.0, 1.0, 1.0, 1.0, 1.0, 1.0, 1.0, 1.0, 1.0, 1.0, 1.0, 1.0, 1.0, 0.9911, 0.9911, 0.9911, 0.9961, 1.0, 1.0, 1.0, 1.0, 1.0, 1.0, 1.0, 1.0, 0.7305, 0.08438, 0.107, 1.0, 0.7305, 0.08438, 0.107, 1.0, 0.7305, 0.08438, 0.107, 1.0, 0.7305, 0.08438, 0.107, 1.0, 1.0, 1.0, 1.0, 1.0, 1.0, 1.0, 1.0, 1.0, 0.9911, 0.9911, 0.9911, 0.9961, 1.0, 1.0, 1.0, 1.0, 1.0, 1.0, 1.0, 1.0, 1.0, 1.0, 1.0, 1.0, 0.9911, 0.9911, 0.9911, 0.9961, 0.9911, 0.9911, 0.9911, 0.9961, 1.0, 1.0, 1.0, 1.0, 1.0, 1.0, 1.0, 1.0, 1.0, 1.0, 1.0, 1.0, 0.9911, 0.9911, 0.9911, 0.9961, 1.0, 1.0, 1.0, 1.0, 1.0, 1.0, 1.0, 1.0, 1.0, 1.0, 1.0, 1.0, 1.0, 1.0, 1.0, 1.0, 0.7305, 0.08438, 0.107, 1.0, 0.7305, 0.08438, 0.107, 1.0, 0.7305, 0.08438, 0.107, 1.0, 0.7305, 0.08438, 0.107, 1.0, 1.0, 1.0, 1.0, 1.0, 1.0, 1.0, 1.0, 1.0, 1.0, 1.0, 1.0, 1.0, 1.0, 1.0, 1.0, 1.0, 1.0, 1.0, 1.0, 1.0, 0.9911, 0.9911, 0.9911, 0.9961, 1.0, 1.0, 1.0, 1.0, 1.0, 1.0, 1.0, 1.0, 0.7305, 0.08438, 0.107, 1.0, 0.7305, 0.08438, 0.107, 1.0, 0.7305, 0.08438, 0.107, 1.0, 0.7305, 0.08438, 0.107, 1.0])
me_cube_228.use_remesh_preserve_volume = False
me_cube_228.use_remesh_preserve_attributes = False
me_cube_228.use_mirror_vertex_groups = False
me_cube_228.use_paint_bone_selection = False
me_cube_228.use_paint_mask = True
me_cube_228.update()

# ---- objects
ob_cube_051 = bpy.data.objects.new('Cube.051', me_cube_228)

# ---- transforms, parenting, visibility, modifiers, constraints
ob_cube_051.location = (0.0, 0.0, 0.6365)
ob_cube_051.rotation_euler = (0.0, -0.0, 3.142)
ob_cube_051.scale = (0.1066, 0.1522, 0.1066)
ob_cube_051.lineart.crease_threshold = 0.0
_m = ob_cube_051.modifiers.new('Triangulate', 'TRIANGULATE')
_m = ob_cube_051.modifiers.new('Mirror', 'MIRROR')

# ---- collection membership
col_collection_1.objects.link(ob_cube_051)

# ---- scene / render settings (as saved in the file)
scene.frame_start = 1; scene.frame_end = 250; scene.frame_set(1)
scene.render.engine = 'BLENDER_EEVEE_NEXT'
scene.render.resolution_percentage = 50
scene.render.dither_intensity = 0.0
scene.cycles.use_denoising = False
scene.cycles.samples = 128
scene.cycles.sampling_pattern = 'TABULATED_SOBOL'
scene.cycles.light_sampling_threshold = 0.0
scene.cycles.use_adaptive_sampling = False
scene.cycles.use_light_tree = False
scene.cycles.blur_glossy = 0.0
scene.cycles.sample_clamp_indirect = 0.0
scene.view_settings.view_transform = 'Standard'
bpy.context.view_layer.update()

# ---- added for rendering (the .blend has no active camera and no usable light): camera, sun
cam_auto = bpy.data.cameras.new('AutoCamera')
cam_auto.lens = 50.0
cam_auto.sensor_width = 36.0
cam_auto.clip_end = 1000.0
ob_auto_camera = bpy.data.objects.new('AutoCamera', cam_auto)
scene.collection.objects.link(ob_auto_camera)
ob_auto_camera.location = (9.10976, -10.8942, 8.47274)
ob_auto_camera.rotation_euler = (1.09748, -7.21219e-08, 0.694738)
scene.camera = ob_auto_camera
light_auto_sun = bpy.data.lights.new('AutoSun', 'SUN')
light_auto_sun.energy = 3.0
light_auto_sun.angle = 0.0523599
ob_auto_sun = bpy.data.objects.new('AutoSun', light_auto_sun)
scene.collection.objects.link(ob_auto_sun)
ob_auto_sun.rotation_euler = (0.872665, 0.174533, 0.523599)
bpy.context.view_layer.update()
